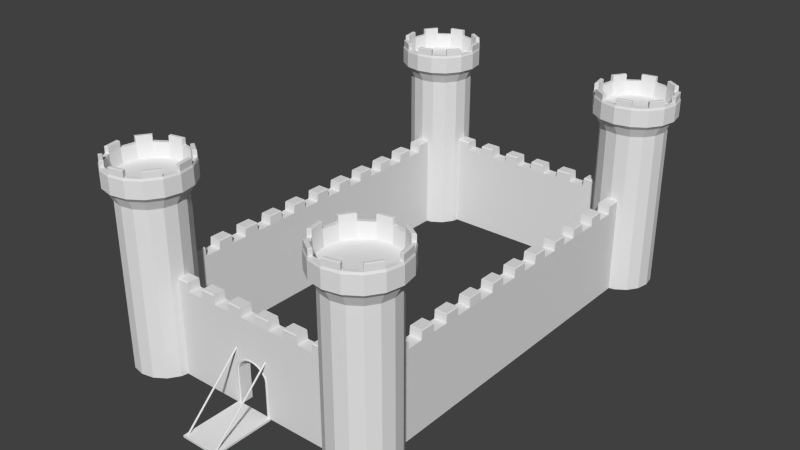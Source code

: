# Source: Low_Poly_Castle.blend  (saved by Blender 2.75.0; exported with 4.5.12 LTS)
import bpy
from mathutils import Matrix  # noqa: F401  (used for matrix-valued properties, if any)

bpy.ops.wm.read_factory_settings(use_empty=True)
scene = bpy.context.scene
scene.name = 'Scene'

# ---- collections
col_collection_1 = bpy.data.collections.new('Collection 1'); scene.collection.children.link(col_collection_1)

# ---- world
world_world = bpy.data.worlds.new('World'); scene.world = world_world
world_world.color = (0.05088, 0.05088, 0.05088)
world_world.use_sun_shadow = False
world_world.sun_shadow_jitter_overblur = 0.0
world_world.cycles.sampling_method = 'MANUAL'
world_world.cycles.sample_map_resolution = 256

# ---- meshes
me_cube_007 = bpy.data.meshes.new('Cube.007')
me_cube_007.from_pydata([(-1.0, -2.18, -1.0), (-1.0, -2.18, 1.0), (-1.0, 1.0, -1.0), (-1.0, 1.0, 1.0), (1.0, -2.18, -1.0), (1.0, -2.18, 1.0), (1.0, 1.0, -1.0), (1.0, 1.0, 1.0), (0.8718, 0.896, -52.33), (0.8975, 0.8894, -52.42), (0.8769, -2.128, -0.6854), (-0.8213, -2.091, 0.1051), (0.8512, -2.123, -0.5701), (-0.8372, -2.077, 0.4071), (0.8353, -2.109, -0.2681), (-0.8629, -2.071, 0.5224), (0.8353, -2.091, 0.1051), (-0.8886, -2.077, 0.4071), (0.8512, -2.077, 0.4071), (-0.9045, -2.091, 0.1051), (0.8769, -2.071, 0.5224), (-0.9045, -2.109, -0.2681), (0.9026, -2.077, 0.4071), (-0.8886, -2.123, -0.5701), (0.9185, -2.091, 0.1051), (-0.8629, -2.128, -0.6854), (0.9185, -2.109, -0.2681), (-0.8794, 0.8894, -52.42), (0.9026, -2.123, -0.5701), (-0.9051, 0.896, -52.33), (0.8559, 0.913, -52.08), (0.8559, 0.9341, -51.77), (0.8718, 0.9511, -51.52), (0.8975, 0.9576, -51.42), (0.9232, 0.9511, -51.52), (0.9391, 0.9341, -51.77), (0.9391, 0.913, -52.08), (0.9232, 0.896, -52.33), (-0.8213, -2.109, -0.2681), (-0.8372, -2.123, -0.5701), (-0.921, 0.913, -52.08), (-0.921, 0.9341, -51.77), (-0.9051, 0.9511, -51.52), (-0.8794, 0.9576, -51.42), (-0.8537, 0.9511, -51.52), (-0.8378, 0.9341, -51.77), (-0.8378, 0.913, -52.08), (-0.8537, 0.896, -52.33), (0.8718, 0.9659, -53.3), (0.8975, 0.9658, -53.45), (-0.8794, 0.9658, -53.45), (-0.9051, 0.9659, -53.3), (0.8559, 0.9663, -52.9), (0.8559, 0.9667, -52.41), (0.8718, 0.967, -52.01), (0.8975, 0.9675, -51.71), (0.9232, 0.967, -52.01), (0.9391, 0.9667, -52.41), (0.9391, 0.9663, -52.9), (0.9232, 0.9659, -53.3), (-0.921, 0.9663, -52.9), (-0.921, 0.9667, -52.41), (-0.9051, 0.967, -52.01), (-0.8794, 0.9675, -51.71), (-0.8537, 0.967, -52.01), (-0.8378, 0.9667, -52.41), (-0.8378, 0.9663, -52.9), (-0.8537, 0.9659, -53.3), (0.8718, 0.9714, -53.3), (0.8975, 0.9713, -53.45), (-0.8794, 0.9713, -53.45), (-0.9051, 0.9714, -53.3), (0.8559, 0.9717, -52.9), (0.8559, 0.9721, -52.41), (0.8718, 0.9725, -52.01), (0.8975, 0.973, -51.71), (0.9232, 0.9725, -52.01), (0.9391, 0.9721, -52.41), (0.9391, 0.9717, -52.9), (0.9232, 0.9714, -53.3), (-0.921, 0.9717, -52.9), (-0.921, 0.9721, -52.41), (-0.9051, 0.9725, -52.01), (-0.8794, 0.973, -51.71), (-0.8537, 0.9725, -52.01), (-0.8378, 0.9721, -52.41), (-0.8378, 0.9717, -52.9), (-0.8537, 0.9714, -53.3), (0.8672, 0.9778, -53.41), (0.8975, 0.9776, -53.59), (0.8485, 0.9782, -52.95), (0.8485, 0.9786, -52.37), (0.8672, 0.979, -51.9), (0.8975, 0.9796, -51.55), (0.9277, 0.979, -51.9), (0.9464, 0.9786, -52.37), (0.9464, 0.9782, -52.95), (0.9277, 0.9778, -53.41), (0.8672, 0.9852, -53.42), (0.8975, 0.9851, -53.59), (0.8485, 0.9856, -52.95), (0.8485, 0.9861, -52.37), (0.8672, 0.9865, -51.9), (0.8975, 0.987, -51.55), (0.9277, 0.9865, -51.9), (0.9464, 0.9861, -52.37), (0.9464, 0.9856, -52.95), (0.9277, 0.9852, -53.42), (-0.8794, 0.9774, -53.59), (-0.9094, 0.9775, -53.41), (-0.928, 0.9779, -52.95), (-0.928, 0.9784, -52.37), (-0.9094, 0.9787, -51.91), (-0.8794, 0.9793, -51.56), (-0.8494, 0.9787, -51.91), (-0.8308, 0.9784, -52.37), (-0.8308, 0.9779, -52.95), (-0.8494, 0.9775, -53.41), (-0.8794, 0.9856, -53.59), (-0.9094, 0.9857, -53.41), (-0.928, 0.9861, -52.95), (-0.928, 0.9866, -52.37), (-0.9094, 0.987, -51.91), (-0.8794, 0.9875, -51.56), (-0.8494, 0.987, -51.91), (-0.8308, 0.9866, -52.37), (-0.8308, 0.9861, -52.95), (-0.8494, 0.9857, -53.41)], [], [(1, 3, 2, 0), (3, 7, 6, 2), (7, 5, 4, 6), (5, 1, 0, 4), (0, 2, 6, 4), (5, 7, 3, 1), (10, 12, 8, 9), (32, 33, 55, 54), (16, 18, 32, 31), (17, 15, 43, 42), (20, 22, 34, 33), (39, 25, 27, 47), (24, 26, 36, 35), (21, 19, 41, 40), (14, 16, 31, 30), (11, 38, 46, 45), (28, 10, 9, 37), (15, 13, 44, 43), (18, 20, 33, 32), (19, 17, 42, 41), (26, 28, 37, 36), (35, 36, 58, 57), (25, 23, 29, 27), (25, 39, 38, 11, 13, 15, 17, 19, 21, 23), (38, 39, 47, 46), (10, 28, 26, 24, 22, 20, 18, 16, 14, 12), (12, 14, 30, 8), (22, 24, 35, 34), (23, 21, 40, 29), (13, 11, 45, 44), (61, 62, 82, 81), (54, 55, 75, 74), (8, 30, 52, 48), (37, 9, 49, 59), (29, 40, 60, 51), (47, 27, 50, 67), (36, 37, 59, 58), (41, 42, 62, 61), (33, 34, 56, 55), (30, 31, 53, 52), (27, 29, 51, 50), (42, 43, 63, 62), (44, 45, 65, 64), (46, 47, 67, 66), (40, 41, 61, 60), (34, 35, 57, 56), (31, 32, 54, 53), (9, 8, 48, 49), (43, 44, 64, 63), (45, 46, 66, 65), (87, 70, 108, 117), (74, 75, 93, 92), (60, 61, 81, 80), (53, 54, 74, 73), (62, 63, 83, 82), (51, 60, 80, 71), (65, 66, 86, 85), (57, 58, 78, 77), (50, 51, 71, 70), (52, 53, 73, 72), (56, 57, 77, 76), (66, 67, 87, 86), (63, 64, 84, 83), (48, 52, 72, 68), (55, 56, 76, 75), (59, 49, 69, 79), (67, 50, 70, 87), (64, 65, 85, 84), (58, 59, 79, 78), (49, 48, 68, 69), (94, 95, 105, 104), (69, 68, 88, 89), (73, 74, 92, 91), (79, 69, 89, 97), (75, 76, 94, 93), (68, 72, 90, 88), (77, 78, 96, 95), (78, 79, 97, 96), (76, 77, 95, 94), (72, 73, 91, 90), (99, 98, 100, 101, 102, 103, 104, 105, 106, 107), (97, 89, 99, 107), (90, 91, 101, 100), (93, 94, 104, 103), (96, 97, 107, 106), (88, 90, 100, 98), (92, 93, 103, 102), (95, 96, 106, 105), (89, 88, 98, 99), (91, 92, 102, 101), (114, 115, 125, 124), (70, 71, 109, 108), (81, 82, 112, 111), (83, 84, 114, 113), (86, 87, 117, 116), (82, 83, 113, 112), (80, 81, 111, 110), (85, 86, 116, 115), (71, 80, 110, 109), (84, 85, 115, 114), (118, 119, 120, 121, 122, 123, 124, 125, 126, 127), (111, 112, 122, 121), (110, 111, 121, 120), (115, 116, 126, 125), (112, 113, 123, 122), (109, 110, 120, 119), (116, 117, 127, 126), (113, 114, 124, 123), (108, 109, 119, 118), (117, 108, 118, 127)])
me_cube_007.use_remesh_preserve_volume = False
me_cube_007.use_remesh_preserve_attributes = False
me_cube_007.use_mirror_vertex_groups = False
me_cube_007.update()
me_cube = bpy.data.meshes.new('Cube')
me_cube.from_pydata([(-1.0, -1.0, 1.0), (-1.0, 1.0, 1.0), (-1.0, 1.0, -1.0), (-1.0, -1.0, -1.0), (1.176, -1.0, 1.0), (0.9781, -1.0, 1.0), (0.7803, -1.0, 1.0), (0.5825, -1.0, 1.0), (0.3846, -1.0, 1.0), (0.1868, -1.0, 1.0), (-0.01097, -1.0, 1.0), (-0.2088, -1.0, 1.0), (-0.4066, -1.0, 1.0), (-0.6044, -1.0, 1.0), (-0.8022, -1.0, 1.0), (-0.1344, -1.0, -1.0), (-0.1344, -1.0, -0.1765), (-0.1221, -1.0, -0.08784), (-0.08292, -1.0, 0.009684), (-0.01798, -1.0, 0.09834), (0.04919, -1.0, 0.1382), (0.1347, -1.0, 0.1382), (0.2018, -1.0, 0.09834), (0.2668, -1.0, 0.009684), (0.3059, -1.0, -0.08784), (0.3183, -1.0, -0.1765), (0.3183, -1.0, -1.0), (1.176, -1.0, -1.0), (-0.9921, -1.0, 1.184), (-0.9921, 1.0, 1.184), (-0.8022, 1.0, 1.0), (-0.6044, 1.0, 1.0), (-0.4066, 1.0, 1.0), (-0.2088, 1.0, 1.0), (-0.01097, 1.0, 1.0), (0.1868, 1.0, 1.0), (0.3846, 1.0, 1.0), (0.5825, 1.0, 1.0), (0.7803, 1.0, 1.0), (0.9781, 1.0, 1.0), (1.176, 1.0, 1.0), (1.176, 1.0, -1.0), (0.3183, 1.0, -1.0), (0.3183, 1.0, -0.1765), (0.3059, 1.0, -0.08784), (0.2668, 1.0, 0.009684), (0.2018, 1.0, 0.09834), (0.1347, 1.0, 0.1382), (0.04919, 1.0, 0.1382), (-0.01798, 1.0, 0.09834), (-0.08292, 1.0, 0.009684), (-0.1221, 1.0, -0.08784), (-0.1344, 1.0, -0.1765), (-0.1344, 1.0, -1.0), (1.168, -1.0, 1.184), (0.986, -1.0, 1.184), (0.7714, -1.0, 1.184), (0.5914, -1.0, 1.184), (0.3757, -0.91, 1.185), (0.1957, -0.91, 1.185), (-0.01789, -1.0, 1.184), (-0.2018, -1.0, 1.184), (-0.4155, -1.0, 1.184), (-0.5955, -1.0, 1.184), (-0.8101, -1.0, 1.184), (-0.8101, 1.0, 1.184), (-0.9898, -0.8909, 1.205), (-0.9898, 0.8909, 1.205), (-0.5955, 1.0, 1.184), (-0.4155, 1.0, 1.184), (-0.2018, 1.0, 1.184), (-0.01789, 1.0, 1.184), (0.1957, 0.91, 1.185), (0.3757, 0.91, 1.185), (0.5914, 1.0, 1.184), (0.7714, 1.0, 1.184), (0.986, 1.0, 1.184), (1.168, 1.0, 1.184), (1.166, -0.8909, 1.205), (0.9883, -0.8909, 1.205), (0.7691, -0.8909, 1.205), (0.5936, -0.8909, 1.205), (0.3735, -0.8108, 1.204), (0.198, -0.8108, 1.204), (-0.0202, -0.8909, 1.205), (-0.1995, -0.8909, 1.205), (-0.4177, -0.8909, 1.205), (-0.5932, -0.8909, 1.205), (-0.8124, -0.8909, 1.205), (-0.8124, 0.8909, 1.205), (-0.5932, 0.8909, 1.205), (-0.4177, 0.8909, 1.205), (-0.1995, 0.8909, 1.205), (-0.0202, 0.8909, 1.205), (0.198, 0.8108, 1.204), (0.3735, 0.8108, 1.204), (0.5936, 0.8909, 1.205), (0.7691, 0.8909, 1.205), (0.9883, 0.8909, 1.205), (1.166, 0.8909, 1.205), (-0.1183, -1.122, -1.002), (-0.1183, -1.122, -0.1763), (-0.1068, -1.122, -0.09479), (-0.07045, -1.122, -0.005108), (-0.01015, -1.122, 0.07642), (0.05224, -1.122, 0.1131), (0.1316, -1.122, 0.1131), (0.194, -1.122, 0.07642), (0.2543, -1.122, -0.005108), (0.2907, -1.122, -0.09479), (0.3021, -1.122, -0.1763), (0.3021, -1.122, -1.002), (0.3021, 1.122, -1.002), (0.3021, 1.122, -0.1763), (0.2907, 1.122, -0.09479), (0.2543, 1.122, -0.005108), (0.194, 1.122, 0.07642), (0.1316, 1.122, 0.1131), (0.05224, 1.122, 0.1131), (-0.01015, 1.122, 0.07642), (-0.07045, 1.122, -0.005108), (-0.1068, 1.122, -0.09479), (-0.1183, 1.122, -0.1763), (-0.1183, 1.122, -1.002), (-0.1019, -1.023, -0.1835), (-0.1019, -1.023, -1.004), (-0.1019, 1.023, -1.004), (-0.1019, 1.023, -0.1835), (-0.09133, 1.023, -0.1065), (-0.09133, -1.023, -0.1065), (-0.05781, 1.023, -0.0218), (-0.05781, -1.023, -0.0218), (-0.002198, 1.023, 0.0552), (-0.002198, -1.023, 0.0552), (0.05533, 1.023, 0.08986), (0.05533, -1.023, 0.08986), (0.1285, -1.023, 0.08986), (0.1285, 1.023, 0.08986), (0.1861, -1.023, 0.0552), (0.1861, 1.023, 0.0552), (0.2417, -1.023, -0.0218), (0.2417, 1.023, -0.0218), (0.2752, -1.023, -0.1065), (0.2752, 1.023, -0.1065), (0.2858, -1.023, -0.1835), (0.2858, 1.023, -0.1835), (0.2858, 1.023, -1.004), (0.2858, -1.023, -1.004)], [], [(0, 1, 2, 3), (4, 5, 6, 7, 8, 9, 10, 11, 12, 13, 14, 0, 3, 15, 16, 17, 18, 19, 20, 21, 22, 23, 24, 25, 26, 27), (1, 0, 28, 29), (1, 30, 31, 32, 33, 34, 35, 36, 37, 38, 39, 40, 41, 42, 43, 44, 45, 46, 47, 48, 49, 50, 51, 52, 53, 2), (3, 2, 53, 15), (40, 4, 27, 41), (5, 4, 54, 55), (5, 39, 38, 6), (7, 6, 56, 57), (7, 37, 36, 8), (9, 8, 58, 59), (9, 35, 34, 10), (11, 10, 60, 61), (11, 33, 32, 12), (13, 12, 62, 63), (13, 31, 30, 14), (0, 14, 64, 28), (42, 41, 27, 26), (30, 1, 29, 65), (66, 67, 29, 28), (32, 31, 68, 69), (34, 33, 70, 71), (36, 35, 72, 73), (38, 37, 74, 75), (40, 39, 76, 77), (4, 40, 77, 54), (39, 5, 55, 76), (78, 79, 55, 54), (6, 38, 75, 56), (37, 7, 57, 74), (80, 81, 57, 56), (8, 36, 73, 58), (35, 9, 59, 72), (82, 83, 59, 58), (10, 34, 71, 60), (33, 11, 61, 70), (84, 85, 61, 60), (12, 32, 69, 62), (31, 13, 63, 68), (86, 87, 63, 62), (14, 30, 65, 64), (88, 66, 28, 64), (67, 89, 65, 29), (88, 89, 67, 66), (90, 91, 69, 68), (92, 93, 71, 70), (94, 95, 73, 72), (96, 97, 75, 74), (98, 99, 77, 76), (99, 78, 54, 77), (79, 98, 76, 55), (78, 99, 98, 79), (97, 80, 56, 75), (81, 96, 74, 57), (80, 97, 96, 81), (95, 82, 58, 73), (83, 94, 72, 59), (82, 95, 94, 83), (93, 84, 60, 71), (85, 92, 70, 61), (84, 93, 92, 85), (91, 86, 62, 69), (87, 90, 68, 63), (86, 91, 90, 87), (89, 88, 64, 65), (47, 46, 116, 117), (17, 16, 101, 102), (49, 48, 118, 119), (45, 44, 114, 115), (19, 18, 103, 104), (22, 21, 106, 107), (52, 51, 121, 122), (50, 49, 119, 120), (26, 25, 110, 111), (48, 47, 117, 118), (53, 52, 122, 123), (109, 108, 140, 142), (103, 102, 129, 131), (112, 111, 147, 146), (100, 123, 126, 125), (116, 115, 141, 139), (113, 112, 146, 145), (106, 105, 135, 136), (101, 100, 125, 124), (121, 120, 130, 128), (114, 113, 145, 143), (108, 107, 138, 140), (20, 19, 104, 105), (25, 24, 109, 110), (23, 22, 107, 108), (44, 43, 113, 114), (51, 50, 120, 121), (16, 15, 100, 101), (21, 20, 105, 106), (43, 42, 112, 113), (46, 45, 115, 116), (15, 53, 123, 100), (42, 26, 111, 112), (18, 17, 102, 103), (24, 23, 108, 109), (124, 125, 126, 127), (127, 128, 129, 124), (128, 130, 131, 129), (130, 132, 133, 131), (132, 134, 135, 133), (136, 135, 134, 137), (138, 136, 137, 139), (140, 138, 139, 141), (142, 140, 141, 143), (144, 142, 143, 145), (145, 146, 147, 144), (123, 122, 127, 126), (118, 117, 137, 134), (111, 110, 144, 147), (120, 119, 132, 130), (122, 121, 128, 127), (107, 106, 136, 138), (104, 103, 131, 133), (115, 114, 143, 141), (119, 118, 134, 132), (102, 101, 124, 129), (117, 116, 139, 137), (105, 104, 133, 135), (110, 109, 142, 144)])
me_cube.use_remesh_preserve_volume = False
me_cube.use_remesh_preserve_attributes = False
me_cube.use_mirror_vertex_groups = False
me_cube.update()
me_cylinder = bpy.data.meshes.new('Cylinder')
me_cylinder.from_pydata([(3.322e-08, 0.7338, -1.072), (3.322e-08, 0.7338, 2.672), (0.2808, 0.678, -1.072), (0.2808, 0.678, 2.672), (0.5189, 0.5189, -1.072), (0.5189, 0.5189, 2.672), (0.678, 0.2808, -1.072), (0.678, 0.2808, 2.672), (0.7338, -3.803e-08, -1.072), (0.7338, -3.803e-08, 2.672), (0.678, -0.2808, -1.072), (0.678, -0.2808, 2.672), (0.5189, -0.5189, -1.072), (0.5189, -0.5189, 2.672), (0.2808, -0.678, -1.072), (0.2808, -0.678, 2.672), (1.44e-07, -0.7338, -1.072), (1.44e-07, -0.7338, 2.672), (-0.2808, -0.678, -1.072), (-0.2808, -0.678, 2.672), (-0.5189, -0.5189, -1.072), (-0.5189, -0.5189, 2.672), (-0.678, -0.2808, -1.072), (-0.678, -0.2808, 2.672), (-0.7338, 2.802e-09, -1.072), (-0.7338, 2.802e-09, 2.672), (-0.678, 0.2808, -1.072), (-0.678, 0.2808, 2.672), (-0.5189, 0.5189, -1.072), (-0.5189, 0.5189, 2.672), (-0.2808, 0.678, -1.072), (-0.2808, 0.678, 2.672), (2.533e-08, 0.8404, 2.879), (0.3216, 0.7765, 2.879), (0.5943, 0.5943, 2.879), (0.7765, 0.3216, 2.879), (0.8404, -4.355e-08, 2.879), (0.7765, -0.3216, 2.879), (0.5943, -0.5943, 2.879), (0.3216, -0.7765, 2.879), (1.522e-07, -0.8404, 2.879), (-0.3216, -0.7765, 2.879), (-0.5943, -0.5943, 2.879), (-0.7765, -0.3216, 2.879), (-0.8404, 3.209e-09, 2.879), (-0.7765, 0.3216, 2.879), (-0.5943, 0.5943, 2.879), (-0.3216, 0.7765, 2.879), (8.152e-09, 0.9316, 2.971), (0.3565, 0.8606, 2.971), (0.6587, 0.6587, 2.971), (0.8606, 0.3565, 2.971), (0.9316, -4.989e-08, 2.971), (0.8606, -0.3565, 2.971), (0.6587, -0.6587, 2.971), (0.3565, -0.8606, 2.971), (1.488e-07, -0.9316, 2.971), (-0.3565, -0.8606, 2.971), (-0.6587, -0.6587, 2.971), (-0.8606, -0.3565, 2.971), (-0.9316, 1.941e-09, 2.971), (-0.8606, 0.3565, 2.971), (-0.6587, 0.6587, 2.971), (-0.3565, 0.8606, 2.971), (-2.16e-09, 0.9316, 3.339), (0.3565, 0.8606, 3.339), (0.6587, 0.6587, 3.339), (0.8606, 0.3565, 3.339), (0.9316, -4.989e-08, 3.339), (0.8606, -0.3565, 3.339), (0.6587, -0.6587, 3.339), (0.3565, -0.8606, 3.339), (1.385e-07, -0.9316, 3.339), (-0.3565, -0.8606, 3.339), (-0.6587, -0.6587, 3.339), (-0.8606, -0.3565, 3.339), (-0.9316, 1.941e-09, 3.339), (-0.8606, 0.3565, 3.339), (-0.6587, 0.6587, 3.339), (-0.3565, 0.8606, 3.339), (-1.014e-08, 0.9138, 3.385), (0.3497, 0.8443, 3.385), (0.6462, 0.6462, 3.385), (0.8443, 0.3497, 3.385), (0.9138, -4.858e-08, 3.385), (0.8443, -0.3497, 3.385), (0.6462, -0.6462, 3.385), (0.3497, -0.8443, 3.385), (1.278e-07, -0.9138, 3.385), (-0.3497, -0.8443, 3.385), (-0.6462, -0.6462, 3.385), (-0.8443, -0.3497, 3.385), (-0.9138, 2.259e-09, 3.385), (-0.8443, 0.3497, 3.385), (-0.6462, 0.6462, 3.385), (-0.3497, 0.8443, 3.385), (2.338e-09, 0.8257, 3.385), (0.316, 0.7628, 3.385), (0.5838, 0.5838, 3.385), (0.7628, 0.316, 3.385), (0.8257, -4.39e-08, 3.385), (0.7628, -0.316, 3.385), (0.5838, -0.5838, 3.385), (0.316, -0.7628, 3.385), (1.27e-07, -0.8257, 3.385), (-0.316, -0.7628, 3.385), (-0.5838, -0.5838, 3.385), (-0.7628, -0.316, 3.385), (-0.8257, 2.041e-09, 3.385), (-0.7628, 0.316, 3.385), (-0.5838, 0.5838, 3.385), (-0.316, 0.7628, 3.385), (6.076e-08, 0.8063, 3.057), (0.3085, 0.7449, 3.057), (0.5701, 0.5701, 3.057), (0.7449, 0.3085, 3.057), (0.8063, -4.252e-08, 3.057), (0.7449, -0.3085, 3.057), (0.5701, -0.5701, 3.057), (0.3085, -0.7449, 3.057), (1.825e-07, -0.8063, 3.057), (-0.3085, -0.7449, 3.057), (-0.5701, -0.5701, 3.057), (-0.7449, -0.3085, 3.057), (-0.8063, 2.343e-09, 3.057), (-0.7449, 0.3085, 3.057), (-0.5701, 0.5701, 3.057), (-0.3085, 0.7449, 3.057), (0.6278, 0.6444, 3.531), (0.3551, 0.8266, 3.531), (0.8995, 0.01174, 3.531), (0.8355, 0.3334, 3.531), (0.6444, -0.6278, 3.531), (0.8266, -0.3551, 3.531), (0.01174, -0.8995, 3.531), (0.3334, -0.8355, 3.531), (-0.6278, -0.6444, 3.531), (-0.3551, -0.8266, 3.531), (-0.8995, -0.01174, 3.531), (-0.8355, -0.3334, 3.531), (-0.6444, 0.6278, 3.531), (-0.8266, 0.3551, 3.531), (-0.01174, 0.8995, 3.531), (-0.3334, 0.8355, 3.531), (0.5823, 0.5989, 3.531), (0.3305, 0.7672, 3.531), (0.8353, 0.01174, 3.531), (0.7762, 0.3088, 3.531), (0.5989, -0.5823, 3.531), (0.7672, -0.3305, 3.531), (0.01174, -0.8353, 3.531), (0.3088, -0.7762, 3.531), (-0.5823, -0.5989, 3.531), (-0.3305, -0.7672, 3.531), (-0.8353, -0.01174, 3.531), (-0.7762, -0.3088, 3.531), (-0.5989, 0.5823, 3.531), (-0.7672, 0.3305, 3.531), (-0.01174, 0.8353, 3.531), (-0.3088, 0.7762, 3.531), (0.6462, 0.6462, 3.522), (0.3497, 0.8443, 3.522), (0.9138, -4.858e-08, 3.522), (0.8443, 0.3497, 3.522), (0.6462, -0.6462, 3.522), (0.8443, -0.3497, 3.522), (1.278e-07, -0.9138, 3.522), (0.3497, -0.8443, 3.522), (-0.6462, -0.6462, 3.522), (-0.3497, -0.8443, 3.522), (-0.9138, 2.259e-09, 3.522), (-0.8443, -0.3497, 3.522), (-0.6462, 0.6462, 3.522), (-0.8443, 0.3497, 3.522), (-1.014e-08, 0.9138, 3.522), (-0.3497, 0.8443, 3.522), (0.5838, 0.5838, 3.522), (0.316, 0.7628, 3.522), (0.8257, -4.39e-08, 3.522), (0.7628, 0.316, 3.522), (0.5838, -0.5838, 3.522), (0.7628, -0.316, 3.522), (1.27e-07, -0.8257, 3.522), (0.316, -0.7628, 3.522), (-0.5838, -0.5838, 3.522), (-0.316, -0.7628, 3.522), (-0.8257, 2.041e-09, 3.522), (-0.7628, -0.316, 3.522), (-0.5838, 0.5838, 3.522), (-0.7628, 0.316, 3.522), (2.338e-09, 0.8257, 3.522), (-0.316, 0.7628, 3.522)], [], [(0, 1, 3, 2), (2, 3, 5, 4), (4, 5, 7, 6), (6, 7, 9, 8), (8, 9, 11, 10), (10, 11, 13, 12), (12, 13, 15, 14), (14, 15, 17, 16), (16, 17, 19, 18), (18, 19, 21, 20), (20, 21, 23, 22), (22, 23, 25, 24), (24, 25, 27, 26), (26, 27, 29, 28), (7, 5, 34, 35), (30, 31, 1, 0), (28, 29, 31, 30), (0, 2, 4, 6, 8, 10, 12, 14, 16, 18, 20, 22, 24, 26, 28, 30), (37, 36, 52, 53), (17, 15, 39, 40), (3, 1, 32, 33), (27, 25, 44, 45), (13, 11, 37, 38), (23, 21, 42, 43), (1, 31, 47, 32), (9, 7, 35, 36), (19, 17, 40, 41), (29, 27, 45, 46), (5, 3, 33, 34), (15, 13, 38, 39), (25, 23, 43, 44), (11, 9, 36, 37), (21, 19, 41, 42), (31, 29, 46, 47), (58, 57, 73, 74), (45, 44, 60, 61), (38, 37, 53, 54), (46, 45, 61, 62), (39, 38, 54, 55), (47, 46, 62, 63), (40, 39, 55, 56), (33, 32, 48, 49), (32, 47, 63, 48), (41, 40, 56, 57), (34, 33, 49, 50), (42, 41, 57, 58), (35, 34, 50, 51), (43, 42, 58, 59), (36, 35, 51, 52), (44, 43, 59, 60), (79, 78, 94, 95), (51, 50, 66, 67), (59, 58, 74, 75), (52, 51, 67, 68), (60, 59, 75, 76), (53, 52, 68, 69), (61, 60, 76, 77), (54, 53, 69, 70), (62, 61, 77, 78), (55, 54, 70, 71), (63, 62, 78, 79), (56, 55, 71, 72), (49, 48, 64, 65), (48, 63, 79, 64), (57, 56, 72, 73), (50, 49, 65, 66), (93, 92, 108, 109), (72, 71, 87, 88), (65, 64, 80, 81), (64, 79, 95, 80), (73, 72, 88, 89), (66, 65, 81, 82), (74, 73, 89, 90), (67, 66, 82, 83), (75, 74, 90, 91), (68, 67, 83, 84), (76, 75, 91, 92), (69, 68, 84, 85), (77, 76, 92, 93), (70, 69, 85, 86), (78, 77, 93, 94), (71, 70, 86, 87), (99, 98, 114, 115), (80, 95, 175, 174), (104, 88, 166, 182), (87, 86, 102, 103), (95, 94, 110, 111), (82, 81, 161, 160), (81, 80, 96, 97), (105, 106, 184, 185), (89, 88, 104, 105), (95, 111, 191, 175), (94, 93, 173, 172), (83, 82, 98, 99), (91, 90, 106, 107), (87, 103, 183, 167), (103, 104, 182, 183), (85, 84, 100, 101), (113, 112, 127, 126, 125, 124, 123, 122, 121, 120, 119, 118, 117, 116, 115, 114), (107, 106, 122, 123), (100, 99, 115, 116), (108, 107, 123, 124), (101, 100, 116, 117), (109, 108, 124, 125), (102, 101, 117, 118), (110, 109, 125, 126), (103, 102, 118, 119), (111, 110, 126, 127), (104, 103, 119, 120), (97, 96, 112, 113), (96, 111, 127, 112), (105, 104, 120, 121), (98, 97, 113, 114), (106, 105, 121, 122), (132, 133, 149, 148), (140, 141, 157, 156), (134, 135, 151, 150), (142, 143, 159, 158), (128, 129, 145, 144), (136, 137, 153, 152), (130, 131, 147, 146), (138, 139, 155, 154), (96, 80, 174, 190), (107, 108, 186, 187), (84, 83, 163, 162), (81, 97, 177, 161), (89, 105, 185, 169), (109, 110, 188, 189), (86, 85, 165, 164), (98, 82, 160, 176), (97, 98, 176, 177), (106, 90, 168, 184), (111, 96, 190, 191), (88, 87, 167, 166), (83, 99, 179, 163), (108, 92, 170, 186), (99, 100, 178, 179), (91, 107, 187, 171), (93, 109, 189, 173), (90, 89, 169, 168), (100, 84, 162, 178), (85, 101, 181, 165), (101, 102, 180, 181), (102, 86, 164, 180), (92, 91, 171, 170), (110, 94, 172, 188), (129, 128, 160, 161), (131, 130, 162, 163), (133, 132, 164, 165), (135, 134, 166, 167), (137, 136, 168, 169), (139, 138, 170, 171), (141, 140, 172, 173), (143, 142, 174, 175), (144, 145, 177, 176), (146, 147, 179, 178), (148, 149, 181, 180), (150, 151, 183, 182), (152, 153, 185, 184), (154, 155, 187, 186), (156, 157, 189, 188), (158, 159, 191, 190), (138, 154, 186, 170), (157, 141, 173, 189), (149, 133, 165, 181), (132, 148, 180, 164), (140, 156, 188, 172), (151, 135, 167, 183), (159, 143, 175, 191), (134, 150, 182, 166), (142, 158, 190, 174), (145, 129, 161, 177), (153, 137, 169, 185), (128, 144, 176, 160), (136, 152, 184, 168), (147, 131, 163, 179), (155, 139, 171, 187), (130, 146, 178, 162)])
me_cylinder.use_remesh_preserve_volume = False
me_cylinder.use_remesh_preserve_attributes = False
me_cylinder.use_mirror_vertex_groups = False
me_cylinder.update()
me_cylinder_001 = bpy.data.meshes.new('Cylinder.001')
me_cylinder_001.from_pydata([(3.322e-08, 0.7338, -1.072), (3.322e-08, 0.7338, 2.672), (0.2808, 0.678, -1.072), (0.2808, 0.678, 2.672), (0.5189, 0.5189, -1.072), (0.5189, 0.5189, 2.672), (0.678, 0.2808, -1.072), (0.678, 0.2808, 2.672), (0.7338, -3.803e-08, -1.072), (0.7338, -3.803e-08, 2.672), (0.678, -0.2808, -1.072), (0.678, -0.2808, 2.672), (0.5189, -0.5189, -1.072), (0.5189, -0.5189, 2.672), (0.2808, -0.678, -1.072), (0.2808, -0.678, 2.672), (1.44e-07, -0.7338, -1.072), (1.44e-07, -0.7338, 2.672), (-0.2808, -0.678, -1.072), (-0.2808, -0.678, 2.672), (-0.5189, -0.5189, -1.072), (-0.5189, -0.5189, 2.672), (-0.678, -0.2808, -1.072), (-0.678, -0.2808, 2.672), (-0.7338, 2.802e-09, -1.072), (-0.7338, 2.802e-09, 2.672), (-0.678, 0.2808, -1.072), (-0.678, 0.2808, 2.672), (-0.5189, 0.5189, -1.072), (-0.5189, 0.5189, 2.672), (-0.2808, 0.678, -1.072), (-0.2808, 0.678, 2.672), (2.533e-08, 0.8404, 2.879), (0.3216, 0.7765, 2.879), (0.5943, 0.5943, 2.879), (0.7765, 0.3216, 2.879), (0.8404, -4.355e-08, 2.879), (0.7765, -0.3216, 2.879), (0.5943, -0.5943, 2.879), (0.3216, -0.7765, 2.879), (1.522e-07, -0.8404, 2.879), (-0.3216, -0.7765, 2.879), (-0.5943, -0.5943, 2.879), (-0.7765, -0.3216, 2.879), (-0.8404, 3.209e-09, 2.879), (-0.7765, 0.3216, 2.879), (-0.5943, 0.5943, 2.879), (-0.3216, 0.7765, 2.879), (8.152e-09, 0.9316, 2.971), (0.3565, 0.8606, 2.971), (0.6587, 0.6587, 2.971), (0.8606, 0.3565, 2.971), (0.9316, -4.989e-08, 2.971), (0.8606, -0.3565, 2.971), (0.6587, -0.6587, 2.971), (0.3565, -0.8606, 2.971), (1.488e-07, -0.9316, 2.971), (-0.3565, -0.8606, 2.971), (-0.6587, -0.6587, 2.971), (-0.8606, -0.3565, 2.971), (-0.9316, 1.941e-09, 2.971), (-0.8606, 0.3565, 2.971), (-0.6587, 0.6587, 2.971), (-0.3565, 0.8606, 2.971), (-2.16e-09, 0.9316, 3.339), (0.3565, 0.8606, 3.339), (0.6587, 0.6587, 3.339), (0.8606, 0.3565, 3.339), (0.9316, -4.989e-08, 3.339), (0.8606, -0.3565, 3.339), (0.6587, -0.6587, 3.339), (0.3565, -0.8606, 3.339), (1.385e-07, -0.9316, 3.339), (-0.3565, -0.8606, 3.339), (-0.6587, -0.6587, 3.339), (-0.8606, -0.3565, 3.339), (-0.9316, 1.941e-09, 3.339), (-0.8606, 0.3565, 3.339), (-0.6587, 0.6587, 3.339), (-0.3565, 0.8606, 3.339), (-1.014e-08, 0.9138, 3.385), (0.3497, 0.8443, 3.385), (0.6462, 0.6462, 3.385), (0.8443, 0.3497, 3.385), (0.9138, -4.858e-08, 3.385), (0.8443, -0.3497, 3.385), (0.6462, -0.6462, 3.385), (0.3497, -0.8443, 3.385), (1.278e-07, -0.9138, 3.385), (-0.3497, -0.8443, 3.385), (-0.6462, -0.6462, 3.385), (-0.8443, -0.3497, 3.385), (-0.9138, 2.259e-09, 3.385), (-0.8443, 0.3497, 3.385), (-0.6462, 0.6462, 3.385), (-0.3497, 0.8443, 3.385), (2.338e-09, 0.8257, 3.385), (0.316, 0.7628, 3.385), (0.5838, 0.5838, 3.385), (0.7628, 0.316, 3.385), (0.8257, -4.39e-08, 3.385), (0.7628, -0.316, 3.385), (0.5838, -0.5838, 3.385), (0.316, -0.7628, 3.385), (1.27e-07, -0.8257, 3.385), (-0.316, -0.7628, 3.385), (-0.5838, -0.5838, 3.385), (-0.7628, -0.316, 3.385), (-0.8257, 2.041e-09, 3.385), (-0.7628, 0.316, 3.385), (-0.5838, 0.5838, 3.385), (-0.316, 0.7628, 3.385), (6.076e-08, 0.8063, 3.057), (0.3085, 0.7449, 3.057), (0.5701, 0.5701, 3.057), (0.7449, 0.3085, 3.057), (0.8063, -4.252e-08, 3.057), (0.7449, -0.3085, 3.057), (0.5701, -0.5701, 3.057), (0.3085, -0.7449, 3.057), (1.825e-07, -0.8063, 3.057), (-0.3085, -0.7449, 3.057), (-0.5701, -0.5701, 3.057), (-0.7449, -0.3085, 3.057), (-0.8063, 2.343e-09, 3.057), (-0.7449, 0.3085, 3.057), (-0.5701, 0.5701, 3.057), (-0.3085, 0.7449, 3.057), (0.6278, 0.6444, 3.531), (0.3551, 0.8266, 3.531), (0.8995, 0.01174, 3.531), (0.8355, 0.3334, 3.531), (0.6444, -0.6278, 3.531), (0.8266, -0.3551, 3.531), (0.01174, -0.8995, 3.531), (0.3334, -0.8355, 3.531), (-0.6278, -0.6444, 3.531), (-0.3551, -0.8266, 3.531), (-0.8995, -0.01174, 3.531), (-0.8355, -0.3334, 3.531), (-0.6444, 0.6278, 3.531), (-0.8266, 0.3551, 3.531), (-0.01174, 0.8995, 3.531), (-0.3334, 0.8355, 3.531), (0.5823, 0.5989, 3.531), (0.3305, 0.7672, 3.531), (0.8353, 0.01174, 3.531), (0.7762, 0.3088, 3.531), (0.5989, -0.5823, 3.531), (0.7672, -0.3305, 3.531), (0.01174, -0.8353, 3.531), (0.3088, -0.7762, 3.531), (-0.5823, -0.5989, 3.531), (-0.3305, -0.7672, 3.531), (-0.8353, -0.01174, 3.531), (-0.7762, -0.3088, 3.531), (-0.5989, 0.5823, 3.531), (-0.7672, 0.3305, 3.531), (-0.01174, 0.8353, 3.531), (-0.3088, 0.7762, 3.531), (0.6462, 0.6462, 3.522), (0.3497, 0.8443, 3.522), (0.9138, -4.858e-08, 3.522), (0.8443, 0.3497, 3.522), (0.6462, -0.6462, 3.522), (0.8443, -0.3497, 3.522), (1.278e-07, -0.9138, 3.522), (0.3497, -0.8443, 3.522), (-0.6462, -0.6462, 3.522), (-0.3497, -0.8443, 3.522), (-0.9138, 2.259e-09, 3.522), (-0.8443, -0.3497, 3.522), (-0.6462, 0.6462, 3.522), (-0.8443, 0.3497, 3.522), (-1.014e-08, 0.9138, 3.522), (-0.3497, 0.8443, 3.522), (0.5838, 0.5838, 3.522), (0.316, 0.7628, 3.522), (0.8257, -4.39e-08, 3.522), (0.7628, 0.316, 3.522), (0.5838, -0.5838, 3.522), (0.7628, -0.316, 3.522), (1.27e-07, -0.8257, 3.522), (0.316, -0.7628, 3.522), (-0.5838, -0.5838, 3.522), (-0.316, -0.7628, 3.522), (-0.8257, 2.041e-09, 3.522), (-0.7628, -0.316, 3.522), (-0.5838, 0.5838, 3.522), (-0.7628, 0.316, 3.522), (2.338e-09, 0.8257, 3.522), (-0.316, 0.7628, 3.522)], [], [(0, 1, 3, 2), (2, 3, 5, 4), (4, 5, 7, 6), (6, 7, 9, 8), (8, 9, 11, 10), (10, 11, 13, 12), (12, 13, 15, 14), (14, 15, 17, 16), (16, 17, 19, 18), (18, 19, 21, 20), (20, 21, 23, 22), (22, 23, 25, 24), (24, 25, 27, 26), (26, 27, 29, 28), (7, 5, 34, 35), (30, 31, 1, 0), (28, 29, 31, 30), (0, 2, 4, 6, 8, 10, 12, 14, 16, 18, 20, 22, 24, 26, 28, 30), (37, 36, 52, 53), (17, 15, 39, 40), (3, 1, 32, 33), (27, 25, 44, 45), (13, 11, 37, 38), (23, 21, 42, 43), (1, 31, 47, 32), (9, 7, 35, 36), (19, 17, 40, 41), (29, 27, 45, 46), (5, 3, 33, 34), (15, 13, 38, 39), (25, 23, 43, 44), (11, 9, 36, 37), (21, 19, 41, 42), (31, 29, 46, 47), (58, 57, 73, 74), (45, 44, 60, 61), (38, 37, 53, 54), (46, 45, 61, 62), (39, 38, 54, 55), (47, 46, 62, 63), (40, 39, 55, 56), (33, 32, 48, 49), (32, 47, 63, 48), (41, 40, 56, 57), (34, 33, 49, 50), (42, 41, 57, 58), (35, 34, 50, 51), (43, 42, 58, 59), (36, 35, 51, 52), (44, 43, 59, 60), (79, 78, 94, 95), (51, 50, 66, 67), (59, 58, 74, 75), (52, 51, 67, 68), (60, 59, 75, 76), (53, 52, 68, 69), (61, 60, 76, 77), (54, 53, 69, 70), (62, 61, 77, 78), (55, 54, 70, 71), (63, 62, 78, 79), (56, 55, 71, 72), (49, 48, 64, 65), (48, 63, 79, 64), (57, 56, 72, 73), (50, 49, 65, 66), (93, 92, 108, 109), (72, 71, 87, 88), (65, 64, 80, 81), (64, 79, 95, 80), (73, 72, 88, 89), (66, 65, 81, 82), (74, 73, 89, 90), (67, 66, 82, 83), (75, 74, 90, 91), (68, 67, 83, 84), (76, 75, 91, 92), (69, 68, 84, 85), (77, 76, 92, 93), (70, 69, 85, 86), (78, 77, 93, 94), (71, 70, 86, 87), (99, 98, 114, 115), (80, 95, 175, 174), (104, 88, 166, 182), (87, 86, 102, 103), (95, 94, 110, 111), (82, 81, 161, 160), (81, 80, 96, 97), (105, 106, 184, 185), (89, 88, 104, 105), (95, 111, 191, 175), (94, 93, 173, 172), (83, 82, 98, 99), (91, 90, 106, 107), (87, 103, 183, 167), (103, 104, 182, 183), (85, 84, 100, 101), (113, 112, 127, 126, 125, 124, 123, 122, 121, 120, 119, 118, 117, 116, 115, 114), (107, 106, 122, 123), (100, 99, 115, 116), (108, 107, 123, 124), (101, 100, 116, 117), (109, 108, 124, 125), (102, 101, 117, 118), (110, 109, 125, 126), (103, 102, 118, 119), (111, 110, 126, 127), (104, 103, 119, 120), (97, 96, 112, 113), (96, 111, 127, 112), (105, 104, 120, 121), (98, 97, 113, 114), (106, 105, 121, 122), (132, 133, 149, 148), (140, 141, 157, 156), (134, 135, 151, 150), (142, 143, 159, 158), (128, 129, 145, 144), (136, 137, 153, 152), (130, 131, 147, 146), (138, 139, 155, 154), (96, 80, 174, 190), (107, 108, 186, 187), (84, 83, 163, 162), (81, 97, 177, 161), (89, 105, 185, 169), (109, 110, 188, 189), (86, 85, 165, 164), (98, 82, 160, 176), (97, 98, 176, 177), (106, 90, 168, 184), (111, 96, 190, 191), (88, 87, 167, 166), (83, 99, 179, 163), (108, 92, 170, 186), (99, 100, 178, 179), (91, 107, 187, 171), (93, 109, 189, 173), (90, 89, 169, 168), (100, 84, 162, 178), (85, 101, 181, 165), (101, 102, 180, 181), (102, 86, 164, 180), (92, 91, 171, 170), (110, 94, 172, 188), (129, 128, 160, 161), (131, 130, 162, 163), (133, 132, 164, 165), (135, 134, 166, 167), (137, 136, 168, 169), (139, 138, 170, 171), (141, 140, 172, 173), (143, 142, 174, 175), (144, 145, 177, 176), (146, 147, 179, 178), (148, 149, 181, 180), (150, 151, 183, 182), (152, 153, 185, 184), (154, 155, 187, 186), (156, 157, 189, 188), (158, 159, 191, 190), (138, 154, 186, 170), (157, 141, 173, 189), (149, 133, 165, 181), (132, 148, 180, 164), (140, 156, 188, 172), (151, 135, 167, 183), (159, 143, 175, 191), (134, 150, 182, 166), (142, 158, 190, 174), (145, 129, 161, 177), (153, 137, 169, 185), (128, 144, 176, 160), (136, 152, 184, 168), (147, 131, 163, 179), (155, 139, 171, 187), (130, 146, 178, 162)])
me_cylinder_001.use_remesh_preserve_volume = False
me_cylinder_001.use_remesh_preserve_attributes = False
me_cylinder_001.use_mirror_vertex_groups = False
me_cylinder_001.update()
me_cube_003 = bpy.data.meshes.new('Cube.003')
me_cube_003.from_pydata([(-2.989, -1.0, -1.0), (-2.989, -1.0, 1.0), (-2.989, 1.0, -1.0), (-2.989, 1.0, 1.0), (-2.791, 1.0, 1.0), (-2.593, 1.0, 1.0), (-2.395, 1.0, 1.0), (-2.198, 1.0, 1.0), (-2.0, 1.0, 1.0), (-1.802, 1.0, 1.0), (-1.604, 1.0, 1.0), (-1.406, 1.0, 1.0), (-1.209, 1.0, 1.0), (-1.209, -1.0, 1.0), (-1.406, -1.0, 1.0), (-1.604, -1.0, 1.0), (-1.802, -1.0, 1.0), (-2.0, -1.0, 1.0), (-2.198, -1.0, 1.0), (-2.395, -1.0, 1.0), (-2.593, -1.0, 1.0), (-2.791, -1.0, 1.0), (-2.979, -0.8909, 1.205), (-2.979, 0.8909, 1.205), (-2.801, -0.8909, 1.205), (-2.801, 0.8909, 1.205), (-2.582, 0.8909, 1.205), (-2.407, 0.8909, 1.205), (-2.188, 0.8909, 1.205), (-2.009, 0.8909, 1.205), (-1.791, 0.8107, 1.204), (-1.615, 0.8107, 1.204), (-1.395, 0.8909, 1.205), (-1.22, 0.8909, 1.205), (-1.22, -0.8909, 1.205), (-1.395, -0.8909, 1.205), (-1.615, -0.8108, 1.204), (-1.791, -0.8108, 1.204), (-2.009, -0.8909, 1.205), (-2.188, -0.8909, 1.205), (-2.407, -0.8909, 1.205), (-2.582, -0.8909, 1.205), (-2.981, -1.0, 1.184), (-2.981, 1.0, 1.184), (-2.799, -1.0, 1.184), (-2.799, 1.0, 1.184), (-2.584, 1.0, 1.184), (-2.404, 1.0, 1.184), (-2.191, 1.0, 1.184), (-2.007, 1.0, 1.184), (-1.793, 0.91, 1.185), (-1.613, 0.91, 1.185), (-1.397, 1.0, 1.184), (-1.217, 1.0, 1.184), (-1.217, -1.0, 1.184), (-1.397, -1.0, 1.184), (-1.613, -0.91, 1.185), (-1.793, -0.91, 1.185), (-2.007, -1.0, 1.184), (-2.191, -1.0, 1.184), (-2.404, -1.0, 1.184), (-2.584, -1.0, 1.184), (-1.0, -1.0, 1.0), (-1.0, 1.0, 1.0), (1.176, -1.0, -1.0), (1.176, -1.0, 1.0), (1.176, 1.0, -1.0), (1.176, 1.0, 1.0), (-0.8022, 1.0, 1.0), (-0.6044, 1.0, 1.0), (-0.4066, 1.0, 1.0), (-0.2088, 1.0, 1.0), (-0.01097, 1.0, 1.0), (0.1868, 1.0, 1.0), (0.3846, 1.0, 1.0), (0.5825, 1.0, 1.0), (0.7803, 1.0, 1.0), (0.9781, 1.0, 1.0), (0.9781, -1.0, 1.0), (0.7803, -1.0, 1.0), (0.5825, -1.0, 1.0), (0.3846, -1.0, 1.0), (0.1868, -1.0, 1.0), (-0.01097, -1.0, 1.0), (-0.2088, -1.0, 1.0), (-0.4066, -1.0, 1.0), (-0.6044, -1.0, 1.0), (-0.8022, -1.0, 1.0), (-0.9898, -0.8909, 1.205), (-0.9898, 0.8909, 1.205), (0.9883, 0.8909, 1.205), (1.166, 0.8909, 1.205), (1.166, -0.8909, 1.205), (-0.8124, -0.8909, 1.205), (-0.8124, 0.8909, 1.205), (-0.5932, 0.8909, 1.205), (-0.4177, 0.8909, 1.205), (-0.1995, 0.8909, 1.205), (-0.0202, 0.8909, 1.205), (0.198, 0.8108, 1.204), (0.3735, 0.8108, 1.204), (0.5936, 0.8909, 1.205), (0.7691, 0.8909, 1.205), (0.9883, -0.8909, 1.205), (0.7691, -0.8909, 1.205), (0.5936, -0.8909, 1.205), (0.3735, -0.8108, 1.204), (0.198, -0.8108, 1.204), (-0.0202, -0.8909, 1.205), (-0.1995, -0.8909, 1.205), (-0.4177, -0.8909, 1.205), (-0.5932, -0.8909, 1.205), (-0.9921, -1.0, 1.184), (-0.9921, 1.0, 1.184), (0.986, 1.0, 1.184), (1.168, 1.0, 1.184), (1.168, -1.0, 1.184), (-0.8101, -1.0, 1.184), (-0.8101, 1.0, 1.184), (-0.5955, 1.0, 1.184), (-0.4155, 1.0, 1.184), (-0.2018, 1.0, 1.184), (-0.01789, 1.0, 1.184), (0.1957, 0.91, 1.185), (0.3757, 0.91, 1.185), (0.5914, 1.0, 1.184), (0.7714, 1.0, 1.184), (0.986, -1.0, 1.184), (0.7714, -1.0, 1.184), (0.5914, -1.0, 1.184), (0.3757, -0.91, 1.185), (0.1957, -0.91, 1.185), (-0.01789, -1.0, 1.184), (-0.2018, -1.0, 1.184), (-0.4155, -1.0, 1.184), (-0.5955, -1.0, 1.184)], [], [(1, 3, 2, 0), (15, 10, 51, 56), (14, 11, 10, 15), (18, 17, 58, 59), (16, 9, 8, 17), (6, 5, 46, 47), (18, 7, 6, 19), (11, 14, 55, 52), (20, 5, 4, 21), (2, 66, 64, 0), (13, 62, 63, 12), (24, 25, 23, 22), (34, 33, 32, 35), (36, 31, 30, 37), (38, 29, 28, 39), (40, 27, 26, 41), (9, 16, 57, 50), (8, 7, 48, 49), (20, 19, 60, 61), (17, 8, 49, 58), (14, 13, 54, 55), (7, 18, 59, 48), (3, 1, 42, 43), (10, 9, 50, 51), (1, 21, 44, 42), (19, 6, 47, 60), (4, 3, 43, 45), (16, 15, 56, 57), (5, 20, 61, 46), (12, 11, 52, 53), (13, 12, 53, 54), (21, 4, 45, 44), (22, 23, 43, 42), (24, 22, 42, 44), (23, 25, 45, 43), (26, 27, 47, 46), (28, 29, 49, 48), (30, 31, 51, 50), (32, 33, 53, 52), (34, 35, 55, 54), (36, 37, 57, 56), (38, 39, 59, 58), (40, 41, 61, 60), (33, 34, 54, 53), (35, 32, 52, 55), (31, 36, 56, 51), (37, 30, 50, 57), (29, 38, 58, 49), (39, 28, 48, 59), (27, 40, 60, 47), (41, 26, 46, 61), (25, 24, 44, 45), (67, 65, 64, 66), (78, 65, 116, 127), (65, 67, 115, 116), (78, 77, 76, 79), (81, 74, 124, 130), (80, 75, 74, 81), (84, 83, 132, 133), (82, 73, 72, 83), (70, 69, 119, 120), (84, 71, 70, 85), (75, 80, 129, 125), (86, 69, 68, 87), (93, 94, 89, 88), (92, 91, 90, 103), (104, 102, 101, 105), (106, 100, 99, 107), (108, 98, 97, 109), (110, 96, 95, 111), (73, 82, 131, 123), (72, 71, 121, 122), (86, 85, 134, 135), (83, 72, 122, 132), (80, 79, 128, 129), (71, 84, 133, 121), (63, 62, 112, 113), (74, 73, 123, 124), (62, 87, 117, 112), (85, 70, 120, 134), (77, 78, 127, 114), (68, 63, 113, 118), (82, 81, 130, 131), (69, 86, 135, 119), (76, 75, 125, 126), (79, 76, 126, 128), (87, 68, 118, 117), (67, 77, 114, 115), (88, 89, 113, 112), (90, 91, 115, 114), (91, 92, 116, 115), (93, 88, 112, 117), (89, 94, 118, 113), (95, 96, 120, 119), (97, 98, 122, 121), (99, 100, 124, 123), (101, 102, 126, 125), (92, 103, 127, 116), (104, 105, 129, 128), (106, 107, 131, 130), (108, 109, 133, 132), (110, 111, 135, 134), (103, 90, 114, 127), (102, 104, 128, 126), (105, 101, 125, 129), (100, 106, 130, 124), (107, 99, 123, 131), (98, 108, 132, 122), (109, 97, 121, 133), (96, 110, 134, 120), (111, 95, 119, 135), (94, 93, 117, 118), (0, 64, 65, 78, 79, 80, 81, 82, 83, 84, 85, 86, 87, 62, 13, 14, 15, 16, 17, 18, 19, 20, 21, 1), (12, 63, 68, 69, 70, 71, 72, 73, 74, 75, 76, 77, 67, 66, 2, 3, 4, 5, 6, 7, 8, 9, 10, 11)])
me_cube_003.use_remesh_preserve_volume = False
me_cube_003.use_remesh_preserve_attributes = False
me_cube_003.use_mirror_vertex_groups = False
me_cube_003.update()
me_cylinder_002 = bpy.data.meshes.new('Cylinder.002')
me_cylinder_002.from_pydata([(3.322e-08, 0.7338, -1.072), (3.322e-08, 0.7338, 2.672), (0.2808, 0.678, -1.072), (0.2808, 0.678, 2.672), (0.5189, 0.5189, -1.072), (0.5189, 0.5189, 2.672), (0.678, 0.2808, -1.072), (0.678, 0.2808, 2.672), (0.7338, -3.803e-08, -1.072), (0.7338, -3.803e-08, 2.672), (0.678, -0.2808, -1.072), (0.678, -0.2808, 2.672), (0.5189, -0.5189, -1.072), (0.5189, -0.5189, 2.672), (0.2808, -0.678, -1.072), (0.2808, -0.678, 2.672), (1.44e-07, -0.7338, -1.072), (1.44e-07, -0.7338, 2.672), (-0.2808, -0.678, -1.072), (-0.2808, -0.678, 2.672), (-0.5189, -0.5189, -1.072), (-0.5189, -0.5189, 2.672), (-0.678, -0.2808, -1.072), (-0.678, -0.2808, 2.672), (-0.7338, 2.802e-09, -1.072), (-0.7338, 2.802e-09, 2.672), (-0.678, 0.2808, -1.072), (-0.678, 0.2808, 2.672), (-0.5189, 0.5189, -1.072), (-0.5189, 0.5189, 2.672), (-0.2808, 0.678, -1.072), (-0.2808, 0.678, 2.672), (2.533e-08, 0.8404, 2.879), (0.3216, 0.7765, 2.879), (0.5943, 0.5943, 2.879), (0.7765, 0.3216, 2.879), (0.8404, -4.355e-08, 2.879), (0.7765, -0.3216, 2.879), (0.5943, -0.5943, 2.879), (0.3216, -0.7765, 2.879), (1.522e-07, -0.8404, 2.879), (-0.3216, -0.7765, 2.879), (-0.5943, -0.5943, 2.879), (-0.7765, -0.3216, 2.879), (-0.8404, 3.209e-09, 2.879), (-0.7765, 0.3216, 2.879), (-0.5943, 0.5943, 2.879), (-0.3216, 0.7765, 2.879), (8.152e-09, 0.9316, 2.971), (0.3565, 0.8606, 2.971), (0.6587, 0.6587, 2.971), (0.8606, 0.3565, 2.971), (0.9316, -4.989e-08, 2.971), (0.8606, -0.3565, 2.971), (0.6587, -0.6587, 2.971), (0.3565, -0.8606, 2.971), (1.488e-07, -0.9316, 2.971), (-0.3565, -0.8606, 2.971), (-0.6587, -0.6587, 2.971), (-0.8606, -0.3565, 2.971), (-0.9316, 1.941e-09, 2.971), (-0.8606, 0.3565, 2.971), (-0.6587, 0.6587, 2.971), (-0.3565, 0.8606, 2.971), (-2.16e-09, 0.9316, 3.339), (0.3565, 0.8606, 3.339), (0.6587, 0.6587, 3.339), (0.8606, 0.3565, 3.339), (0.9316, -4.989e-08, 3.339), (0.8606, -0.3565, 3.339), (0.6587, -0.6587, 3.339), (0.3565, -0.8606, 3.339), (1.385e-07, -0.9316, 3.339), (-0.3565, -0.8606, 3.339), (-0.6587, -0.6587, 3.339), (-0.8606, -0.3565, 3.339), (-0.9316, 1.941e-09, 3.339), (-0.8606, 0.3565, 3.339), (-0.6587, 0.6587, 3.339), (-0.3565, 0.8606, 3.339), (-1.014e-08, 0.9138, 3.385), (0.3497, 0.8443, 3.385), (0.6462, 0.6462, 3.385), (0.8443, 0.3497, 3.385), (0.9138, -4.858e-08, 3.385), (0.8443, -0.3497, 3.385), (0.6462, -0.6462, 3.385), (0.3497, -0.8443, 3.385), (1.278e-07, -0.9138, 3.385), (-0.3497, -0.8443, 3.385), (-0.6462, -0.6462, 3.385), (-0.8443, -0.3497, 3.385), (-0.9138, 2.259e-09, 3.385), (-0.8443, 0.3497, 3.385), (-0.6462, 0.6462, 3.385), (-0.3497, 0.8443, 3.385), (2.338e-09, 0.8257, 3.385), (0.316, 0.7628, 3.385), (0.5838, 0.5838, 3.385), (0.7628, 0.316, 3.385), (0.8257, -4.39e-08, 3.385), (0.7628, -0.316, 3.385), (0.5838, -0.5838, 3.385), (0.316, -0.7628, 3.385), (1.27e-07, -0.8257, 3.385), (-0.316, -0.7628, 3.385), (-0.5838, -0.5838, 3.385), (-0.7628, -0.316, 3.385), (-0.8257, 2.041e-09, 3.385), (-0.7628, 0.316, 3.385), (-0.5838, 0.5838, 3.385), (-0.316, 0.7628, 3.385), (6.076e-08, 0.8063, 3.057), (0.3085, 0.7449, 3.057), (0.5701, 0.5701, 3.057), (0.7449, 0.3085, 3.057), (0.8063, -4.252e-08, 3.057), (0.7449, -0.3085, 3.057), (0.5701, -0.5701, 3.057), (0.3085, -0.7449, 3.057), (1.825e-07, -0.8063, 3.057), (-0.3085, -0.7449, 3.057), (-0.5701, -0.5701, 3.057), (-0.7449, -0.3085, 3.057), (-0.8063, 2.343e-09, 3.057), (-0.7449, 0.3085, 3.057), (-0.5701, 0.5701, 3.057), (-0.3085, 0.7449, 3.057), (0.6278, 0.6444, 3.531), (0.3551, 0.8266, 3.531), (0.8995, 0.01174, 3.531), (0.8355, 0.3334, 3.531), (0.6444, -0.6278, 3.531), (0.8266, -0.3551, 3.531), (0.01174, -0.8995, 3.531), (0.3334, -0.8355, 3.531), (-0.6278, -0.6444, 3.531), (-0.3551, -0.8266, 3.531), (-0.8995, -0.01174, 3.531), (-0.8355, -0.3334, 3.531), (-0.6444, 0.6278, 3.531), (-0.8266, 0.3551, 3.531), (-0.01174, 0.8995, 3.531), (-0.3334, 0.8355, 3.531), (0.5823, 0.5989, 3.531), (0.3305, 0.7672, 3.531), (0.8353, 0.01174, 3.531), (0.7762, 0.3088, 3.531), (0.5989, -0.5823, 3.531), (0.7672, -0.3305, 3.531), (0.01174, -0.8353, 3.531), (0.3088, -0.7762, 3.531), (-0.5823, -0.5989, 3.531), (-0.3305, -0.7672, 3.531), (-0.8353, -0.01174, 3.531), (-0.7762, -0.3088, 3.531), (-0.5989, 0.5823, 3.531), (-0.7672, 0.3305, 3.531), (-0.01174, 0.8353, 3.531), (-0.3088, 0.7762, 3.531), (0.6462, 0.6462, 3.522), (0.3497, 0.8443, 3.522), (0.9138, -4.858e-08, 3.522), (0.8443, 0.3497, 3.522), (0.6462, -0.6462, 3.522), (0.8443, -0.3497, 3.522), (1.278e-07, -0.9138, 3.522), (0.3497, -0.8443, 3.522), (-0.6462, -0.6462, 3.522), (-0.3497, -0.8443, 3.522), (-0.9138, 2.259e-09, 3.522), (-0.8443, -0.3497, 3.522), (-0.6462, 0.6462, 3.522), (-0.8443, 0.3497, 3.522), (-1.014e-08, 0.9138, 3.522), (-0.3497, 0.8443, 3.522), (0.5838, 0.5838, 3.522), (0.316, 0.7628, 3.522), (0.8257, -4.39e-08, 3.522), (0.7628, 0.316, 3.522), (0.5838, -0.5838, 3.522), (0.7628, -0.316, 3.522), (1.27e-07, -0.8257, 3.522), (0.316, -0.7628, 3.522), (-0.5838, -0.5838, 3.522), (-0.316, -0.7628, 3.522), (-0.8257, 2.041e-09, 3.522), (-0.7628, -0.316, 3.522), (-0.5838, 0.5838, 3.522), (-0.7628, 0.316, 3.522), (2.338e-09, 0.8257, 3.522), (-0.316, 0.7628, 3.522)], [], [(0, 1, 3, 2), (2, 3, 5, 4), (4, 5, 7, 6), (6, 7, 9, 8), (8, 9, 11, 10), (10, 11, 13, 12), (12, 13, 15, 14), (14, 15, 17, 16), (16, 17, 19, 18), (18, 19, 21, 20), (20, 21, 23, 22), (22, 23, 25, 24), (24, 25, 27, 26), (26, 27, 29, 28), (7, 5, 34, 35), (30, 31, 1, 0), (28, 29, 31, 30), (0, 2, 4, 6, 8, 10, 12, 14, 16, 18, 20, 22, 24, 26, 28, 30), (37, 36, 52, 53), (17, 15, 39, 40), (3, 1, 32, 33), (27, 25, 44, 45), (13, 11, 37, 38), (23, 21, 42, 43), (1, 31, 47, 32), (9, 7, 35, 36), (19, 17, 40, 41), (29, 27, 45, 46), (5, 3, 33, 34), (15, 13, 38, 39), (25, 23, 43, 44), (11, 9, 36, 37), (21, 19, 41, 42), (31, 29, 46, 47), (58, 57, 73, 74), (45, 44, 60, 61), (38, 37, 53, 54), (46, 45, 61, 62), (39, 38, 54, 55), (47, 46, 62, 63), (40, 39, 55, 56), (33, 32, 48, 49), (32, 47, 63, 48), (41, 40, 56, 57), (34, 33, 49, 50), (42, 41, 57, 58), (35, 34, 50, 51), (43, 42, 58, 59), (36, 35, 51, 52), (44, 43, 59, 60), (79, 78, 94, 95), (51, 50, 66, 67), (59, 58, 74, 75), (52, 51, 67, 68), (60, 59, 75, 76), (53, 52, 68, 69), (61, 60, 76, 77), (54, 53, 69, 70), (62, 61, 77, 78), (55, 54, 70, 71), (63, 62, 78, 79), (56, 55, 71, 72), (49, 48, 64, 65), (48, 63, 79, 64), (57, 56, 72, 73), (50, 49, 65, 66), (93, 92, 108, 109), (72, 71, 87, 88), (65, 64, 80, 81), (64, 79, 95, 80), (73, 72, 88, 89), (66, 65, 81, 82), (74, 73, 89, 90), (67, 66, 82, 83), (75, 74, 90, 91), (68, 67, 83, 84), (76, 75, 91, 92), (69, 68, 84, 85), (77, 76, 92, 93), (70, 69, 85, 86), (78, 77, 93, 94), (71, 70, 86, 87), (99, 98, 114, 115), (80, 95, 175, 174), (104, 88, 166, 182), (87, 86, 102, 103), (95, 94, 110, 111), (82, 81, 161, 160), (81, 80, 96, 97), (105, 106, 184, 185), (89, 88, 104, 105), (95, 111, 191, 175), (94, 93, 173, 172), (83, 82, 98, 99), (91, 90, 106, 107), (87, 103, 183, 167), (103, 104, 182, 183), (85, 84, 100, 101), (113, 112, 127, 126, 125, 124, 123, 122, 121, 120, 119, 118, 117, 116, 115, 114), (107, 106, 122, 123), (100, 99, 115, 116), (108, 107, 123, 124), (101, 100, 116, 117), (109, 108, 124, 125), (102, 101, 117, 118), (110, 109, 125, 126), (103, 102, 118, 119), (111, 110, 126, 127), (104, 103, 119, 120), (97, 96, 112, 113), (96, 111, 127, 112), (105, 104, 120, 121), (98, 97, 113, 114), (106, 105, 121, 122), (132, 133, 149, 148), (140, 141, 157, 156), (134, 135, 151, 150), (142, 143, 159, 158), (128, 129, 145, 144), (136, 137, 153, 152), (130, 131, 147, 146), (138, 139, 155, 154), (96, 80, 174, 190), (107, 108, 186, 187), (84, 83, 163, 162), (81, 97, 177, 161), (89, 105, 185, 169), (109, 110, 188, 189), (86, 85, 165, 164), (98, 82, 160, 176), (97, 98, 176, 177), (106, 90, 168, 184), (111, 96, 190, 191), (88, 87, 167, 166), (83, 99, 179, 163), (108, 92, 170, 186), (99, 100, 178, 179), (91, 107, 187, 171), (93, 109, 189, 173), (90, 89, 169, 168), (100, 84, 162, 178), (85, 101, 181, 165), (101, 102, 180, 181), (102, 86, 164, 180), (92, 91, 171, 170), (110, 94, 172, 188), (129, 128, 160, 161), (131, 130, 162, 163), (133, 132, 164, 165), (135, 134, 166, 167), (137, 136, 168, 169), (139, 138, 170, 171), (141, 140, 172, 173), (143, 142, 174, 175), (144, 145, 177, 176), (146, 147, 179, 178), (148, 149, 181, 180), (150, 151, 183, 182), (152, 153, 185, 184), (154, 155, 187, 186), (156, 157, 189, 188), (158, 159, 191, 190), (138, 154, 186, 170), (157, 141, 173, 189), (149, 133, 165, 181), (132, 148, 180, 164), (140, 156, 188, 172), (151, 135, 167, 183), (159, 143, 175, 191), (134, 150, 182, 166), (142, 158, 190, 174), (145, 129, 161, 177), (153, 137, 169, 185), (128, 144, 176, 160), (136, 152, 184, 168), (147, 131, 163, 179), (155, 139, 171, 187), (130, 146, 178, 162)])
me_cylinder_002.use_remesh_preserve_volume = False
me_cylinder_002.use_remesh_preserve_attributes = False
me_cylinder_002.use_mirror_vertex_groups = False
me_cylinder_002.update()
me_cylinder_003 = bpy.data.meshes.new('Cylinder.003')
me_cylinder_003.from_pydata([(3.322e-08, 0.7338, -1.072), (3.322e-08, 0.7338, 2.672), (0.2808, 0.678, -1.072), (0.2808, 0.678, 2.672), (0.5189, 0.5189, -1.072), (0.5189, 0.5189, 2.672), (0.678, 0.2808, -1.072), (0.678, 0.2808, 2.672), (0.7338, -3.803e-08, -1.072), (0.7338, -3.803e-08, 2.672), (0.678, -0.2808, -1.072), (0.678, -0.2808, 2.672), (0.5189, -0.5189, -1.072), (0.5189, -0.5189, 2.672), (0.2808, -0.678, -1.072), (0.2808, -0.678, 2.672), (1.44e-07, -0.7338, -1.072), (1.44e-07, -0.7338, 2.672), (-0.2808, -0.678, -1.072), (-0.2808, -0.678, 2.672), (-0.5189, -0.5189, -1.072), (-0.5189, -0.5189, 2.672), (-0.678, -0.2808, -1.072), (-0.678, -0.2808, 2.672), (-0.7338, 2.802e-09, -1.072), (-0.7338, 2.802e-09, 2.672), (-0.678, 0.2808, -1.072), (-0.678, 0.2808, 2.672), (-0.5189, 0.5189, -1.072), (-0.5189, 0.5189, 2.672), (-0.2808, 0.678, -1.072), (-0.2808, 0.678, 2.672), (2.533e-08, 0.8404, 2.879), (0.3216, 0.7765, 2.879), (0.5943, 0.5943, 2.879), (0.7765, 0.3216, 2.879), (0.8404, -4.355e-08, 2.879), (0.7765, -0.3216, 2.879), (0.5943, -0.5943, 2.879), (0.3216, -0.7765, 2.879), (1.522e-07, -0.8404, 2.879), (-0.3216, -0.7765, 2.879), (-0.5943, -0.5943, 2.879), (-0.7765, -0.3216, 2.879), (-0.8404, 3.209e-09, 2.879), (-0.7765, 0.3216, 2.879), (-0.5943, 0.5943, 2.879), (-0.3216, 0.7765, 2.879), (8.152e-09, 0.9316, 2.971), (0.3565, 0.8606, 2.971), (0.6587, 0.6587, 2.971), (0.8606, 0.3565, 2.971), (0.9316, -4.989e-08, 2.971), (0.8606, -0.3565, 2.971), (0.6587, -0.6587, 2.971), (0.3565, -0.8606, 2.971), (1.488e-07, -0.9316, 2.971), (-0.3565, -0.8606, 2.971), (-0.6587, -0.6587, 2.971), (-0.8606, -0.3565, 2.971), (-0.9316, 1.941e-09, 2.971), (-0.8606, 0.3565, 2.971), (-0.6587, 0.6587, 2.971), (-0.3565, 0.8606, 2.971), (-2.16e-09, 0.9316, 3.339), (0.3565, 0.8606, 3.339), (0.6587, 0.6587, 3.339), (0.8606, 0.3565, 3.339), (0.9316, -4.989e-08, 3.339), (0.8606, -0.3565, 3.339), (0.6587, -0.6587, 3.339), (0.3565, -0.8606, 3.339), (1.385e-07, -0.9316, 3.339), (-0.3565, -0.8606, 3.339), (-0.6587, -0.6587, 3.339), (-0.8606, -0.3565, 3.339), (-0.9316, 1.941e-09, 3.339), (-0.8606, 0.3565, 3.339), (-0.6587, 0.6587, 3.339), (-0.3565, 0.8606, 3.339), (-1.014e-08, 0.9138, 3.385), (0.3497, 0.8443, 3.385), (0.6462, 0.6462, 3.385), (0.8443, 0.3497, 3.385), (0.9138, -4.858e-08, 3.385), (0.8443, -0.3497, 3.385), (0.6462, -0.6462, 3.385), (0.3497, -0.8443, 3.385), (1.278e-07, -0.9138, 3.385), (-0.3497, -0.8443, 3.385), (-0.6462, -0.6462, 3.385), (-0.8443, -0.3497, 3.385), (-0.9138, 2.259e-09, 3.385), (-0.8443, 0.3497, 3.385), (-0.6462, 0.6462, 3.385), (-0.3497, 0.8443, 3.385), (2.338e-09, 0.8257, 3.385), (0.316, 0.7628, 3.385), (0.5838, 0.5838, 3.385), (0.7628, 0.316, 3.385), (0.8257, -4.39e-08, 3.385), (0.7628, -0.316, 3.385), (0.5838, -0.5838, 3.385), (0.316, -0.7628, 3.385), (1.27e-07, -0.8257, 3.385), (-0.316, -0.7628, 3.385), (-0.5838, -0.5838, 3.385), (-0.7628, -0.316, 3.385), (-0.8257, 2.041e-09, 3.385), (-0.7628, 0.316, 3.385), (-0.5838, 0.5838, 3.385), (-0.316, 0.7628, 3.385), (6.076e-08, 0.8063, 3.057), (0.3085, 0.7449, 3.057), (0.5701, 0.5701, 3.057), (0.7449, 0.3085, 3.057), (0.8063, -4.252e-08, 3.057), (0.7449, -0.3085, 3.057), (0.5701, -0.5701, 3.057), (0.3085, -0.7449, 3.057), (1.825e-07, -0.8063, 3.057), (-0.3085, -0.7449, 3.057), (-0.5701, -0.5701, 3.057), (-0.7449, -0.3085, 3.057), (-0.8063, 2.343e-09, 3.057), (-0.7449, 0.3085, 3.057), (-0.5701, 0.5701, 3.057), (-0.3085, 0.7449, 3.057), (0.6278, 0.6444, 3.531), (0.3551, 0.8266, 3.531), (0.8995, 0.01174, 3.531), (0.8355, 0.3334, 3.531), (0.6444, -0.6278, 3.531), (0.8266, -0.3551, 3.531), (0.01174, -0.8995, 3.531), (0.3334, -0.8355, 3.531), (-0.6278, -0.6444, 3.531), (-0.3551, -0.8266, 3.531), (-0.8995, -0.01174, 3.531), (-0.8355, -0.3334, 3.531), (-0.6444, 0.6278, 3.531), (-0.8266, 0.3551, 3.531), (-0.01174, 0.8995, 3.531), (-0.3334, 0.8355, 3.531), (0.5823, 0.5989, 3.531), (0.3305, 0.7672, 3.531), (0.8353, 0.01174, 3.531), (0.7762, 0.3088, 3.531), (0.5989, -0.5823, 3.531), (0.7672, -0.3305, 3.531), (0.01174, -0.8353, 3.531), (0.3088, -0.7762, 3.531), (-0.5823, -0.5989, 3.531), (-0.3305, -0.7672, 3.531), (-0.8353, -0.01174, 3.531), (-0.7762, -0.3088, 3.531), (-0.5989, 0.5823, 3.531), (-0.7672, 0.3305, 3.531), (-0.01174, 0.8353, 3.531), (-0.3088, 0.7762, 3.531), (0.6462, 0.6462, 3.522), (0.3497, 0.8443, 3.522), (0.9138, -4.858e-08, 3.522), (0.8443, 0.3497, 3.522), (0.6462, -0.6462, 3.522), (0.8443, -0.3497, 3.522), (1.278e-07, -0.9138, 3.522), (0.3497, -0.8443, 3.522), (-0.6462, -0.6462, 3.522), (-0.3497, -0.8443, 3.522), (-0.9138, 2.259e-09, 3.522), (-0.8443, -0.3497, 3.522), (-0.6462, 0.6462, 3.522), (-0.8443, 0.3497, 3.522), (-1.014e-08, 0.9138, 3.522), (-0.3497, 0.8443, 3.522), (0.5838, 0.5838, 3.522), (0.316, 0.7628, 3.522), (0.8257, -4.39e-08, 3.522), (0.7628, 0.316, 3.522), (0.5838, -0.5838, 3.522), (0.7628, -0.316, 3.522), (1.27e-07, -0.8257, 3.522), (0.316, -0.7628, 3.522), (-0.5838, -0.5838, 3.522), (-0.316, -0.7628, 3.522), (-0.8257, 2.041e-09, 3.522), (-0.7628, -0.316, 3.522), (-0.5838, 0.5838, 3.522), (-0.7628, 0.316, 3.522), (2.338e-09, 0.8257, 3.522), (-0.316, 0.7628, 3.522)], [], [(0, 1, 3, 2), (2, 3, 5, 4), (4, 5, 7, 6), (6, 7, 9, 8), (8, 9, 11, 10), (10, 11, 13, 12), (12, 13, 15, 14), (14, 15, 17, 16), (16, 17, 19, 18), (18, 19, 21, 20), (20, 21, 23, 22), (22, 23, 25, 24), (24, 25, 27, 26), (26, 27, 29, 28), (7, 5, 34, 35), (30, 31, 1, 0), (28, 29, 31, 30), (0, 2, 4, 6, 8, 10, 12, 14, 16, 18, 20, 22, 24, 26, 28, 30), (37, 36, 52, 53), (17, 15, 39, 40), (3, 1, 32, 33), (27, 25, 44, 45), (13, 11, 37, 38), (23, 21, 42, 43), (1, 31, 47, 32), (9, 7, 35, 36), (19, 17, 40, 41), (29, 27, 45, 46), (5, 3, 33, 34), (15, 13, 38, 39), (25, 23, 43, 44), (11, 9, 36, 37), (21, 19, 41, 42), (31, 29, 46, 47), (58, 57, 73, 74), (45, 44, 60, 61), (38, 37, 53, 54), (46, 45, 61, 62), (39, 38, 54, 55), (47, 46, 62, 63), (40, 39, 55, 56), (33, 32, 48, 49), (32, 47, 63, 48), (41, 40, 56, 57), (34, 33, 49, 50), (42, 41, 57, 58), (35, 34, 50, 51), (43, 42, 58, 59), (36, 35, 51, 52), (44, 43, 59, 60), (79, 78, 94, 95), (51, 50, 66, 67), (59, 58, 74, 75), (52, 51, 67, 68), (60, 59, 75, 76), (53, 52, 68, 69), (61, 60, 76, 77), (54, 53, 69, 70), (62, 61, 77, 78), (55, 54, 70, 71), (63, 62, 78, 79), (56, 55, 71, 72), (49, 48, 64, 65), (48, 63, 79, 64), (57, 56, 72, 73), (50, 49, 65, 66), (93, 92, 108, 109), (72, 71, 87, 88), (65, 64, 80, 81), (64, 79, 95, 80), (73, 72, 88, 89), (66, 65, 81, 82), (74, 73, 89, 90), (67, 66, 82, 83), (75, 74, 90, 91), (68, 67, 83, 84), (76, 75, 91, 92), (69, 68, 84, 85), (77, 76, 92, 93), (70, 69, 85, 86), (78, 77, 93, 94), (71, 70, 86, 87), (99, 98, 114, 115), (80, 95, 175, 174), (104, 88, 166, 182), (87, 86, 102, 103), (95, 94, 110, 111), (82, 81, 161, 160), (81, 80, 96, 97), (105, 106, 184, 185), (89, 88, 104, 105), (95, 111, 191, 175), (94, 93, 173, 172), (83, 82, 98, 99), (91, 90, 106, 107), (87, 103, 183, 167), (103, 104, 182, 183), (85, 84, 100, 101), (113, 112, 127, 126, 125, 124, 123, 122, 121, 120, 119, 118, 117, 116, 115, 114), (107, 106, 122, 123), (100, 99, 115, 116), (108, 107, 123, 124), (101, 100, 116, 117), (109, 108, 124, 125), (102, 101, 117, 118), (110, 109, 125, 126), (103, 102, 118, 119), (111, 110, 126, 127), (104, 103, 119, 120), (97, 96, 112, 113), (96, 111, 127, 112), (105, 104, 120, 121), (98, 97, 113, 114), (106, 105, 121, 122), (132, 133, 149, 148), (140, 141, 157, 156), (134, 135, 151, 150), (142, 143, 159, 158), (128, 129, 145, 144), (136, 137, 153, 152), (130, 131, 147, 146), (138, 139, 155, 154), (96, 80, 174, 190), (107, 108, 186, 187), (84, 83, 163, 162), (81, 97, 177, 161), (89, 105, 185, 169), (109, 110, 188, 189), (86, 85, 165, 164), (98, 82, 160, 176), (97, 98, 176, 177), (106, 90, 168, 184), (111, 96, 190, 191), (88, 87, 167, 166), (83, 99, 179, 163), (108, 92, 170, 186), (99, 100, 178, 179), (91, 107, 187, 171), (93, 109, 189, 173), (90, 89, 169, 168), (100, 84, 162, 178), (85, 101, 181, 165), (101, 102, 180, 181), (102, 86, 164, 180), (92, 91, 171, 170), (110, 94, 172, 188), (129, 128, 160, 161), (131, 130, 162, 163), (133, 132, 164, 165), (135, 134, 166, 167), (137, 136, 168, 169), (139, 138, 170, 171), (141, 140, 172, 173), (143, 142, 174, 175), (144, 145, 177, 176), (146, 147, 179, 178), (148, 149, 181, 180), (150, 151, 183, 182), (152, 153, 185, 184), (154, 155, 187, 186), (156, 157, 189, 188), (158, 159, 191, 190), (138, 154, 186, 170), (157, 141, 173, 189), (149, 133, 165, 181), (132, 148, 180, 164), (140, 156, 188, 172), (151, 135, 167, 183), (159, 143, 175, 191), (134, 150, 182, 166), (142, 158, 190, 174), (145, 129, 161, 177), (153, 137, 169, 185), (128, 144, 176, 160), (136, 152, 184, 168), (147, 131, 163, 179), (155, 139, 171, 187), (130, 146, 178, 162)])
me_cylinder_003.use_remesh_preserve_volume = False
me_cylinder_003.use_remesh_preserve_attributes = False
me_cylinder_003.use_mirror_vertex_groups = False
me_cylinder_003.update()
me_cube_005 = bpy.data.meshes.new('Cube.005')
me_cube_005.from_pydata([(-2.649, -1.0, -1.0), (-2.649, -1.0, 1.0), (-2.649, 1.0, -1.0), (-2.649, 1.0, 1.0), (-0.4735, -1.0, -1.0), (-0.4735, -1.0, 1.0), (-0.4735, 1.0, -1.0), (-0.4735, 1.0, 1.0), (-2.452, 1.0, 1.0), (-2.254, 1.0, 1.0), (-2.056, 1.0, 1.0), (-1.858, 1.0, 1.0), (-1.66, 1.0, 1.0), (-1.463, 1.0, 1.0), (-1.265, 1.0, 1.0), (-1.067, 1.0, 1.0), (-0.8691, 1.0, 1.0), (-0.6713, 1.0, 1.0), (-0.6713, -1.0, 1.0), (-0.8691, -1.0, 1.0), (-1.067, -1.0, 1.0), (-1.265, -1.0, 1.0), (-1.463, -1.0, 1.0), (-1.66, -1.0, 1.0), (-1.858, -1.0, 1.0), (-2.056, -1.0, 1.0), (-2.254, -1.0, 1.0), (-2.452, -1.0, 1.0), (-2.639, -0.8909, 1.205), (-2.639, 0.8909, 1.205), (-0.6611, 0.8909, 1.205), (-0.4837, 0.8909, 1.205), (-0.4837, -0.8909, 1.205), (-2.462, -0.8909, 1.205), (-2.462, 0.8909, 1.205), (-2.243, 0.8909, 1.205), (-2.067, 0.8909, 1.205), (-1.849, 0.8909, 1.205), (-1.67, 0.8909, 1.205), (-1.451, 0.8108, 1.204), (-1.276, 0.8108, 1.204), (-1.056, 0.8909, 1.205), (-0.8803, 0.8909, 1.205), (-0.6611, -0.8909, 1.205), (-0.8803, -0.8909, 1.205), (-1.056, -0.8909, 1.205), (-1.276, -0.8108, 1.204), (-1.451, -0.8108, 1.204), (-1.67, -0.8909, 1.205), (-1.849, -0.8909, 1.205), (-2.067, -0.8909, 1.205), (-2.243, -0.8909, 1.205), (-2.641, -1.0, 1.184), (-2.641, 1.0, 1.184), (-0.6634, 1.0, 1.184), (-0.4814, 1.0, 1.184), (-0.4814, -1.0, 1.184), (-2.46, -1.0, 1.184), (-2.46, 1.0, 1.184), (-2.245, 1.0, 1.184), (-2.065, 1.0, 1.184), (-1.851, 1.0, 1.184), (-1.667, 1.0, 1.184), (-1.454, 0.91, 1.185), (-1.274, 0.91, 1.185), (-1.058, 1.0, 1.184), (-0.878, 1.0, 1.184), (-0.6634, -1.0, 1.184), (-0.878, -1.0, 1.184), (-1.058, -1.0, 1.184), (-1.274, -0.91, 1.185), (-1.454, -0.91, 1.185), (-1.667, -1.0, 1.184), (-1.851, -1.0, 1.184), (-2.065, -1.0, 1.184), (-2.245, -1.0, 1.184)], [], [(1, 3, 2, 0), (7, 5, 4, 6), (18, 5, 56, 67), (5, 7, 55, 56), (18, 17, 16, 19), (21, 14, 64, 70), (20, 15, 14, 21), (24, 23, 72, 73), (22, 13, 12, 23), (10, 9, 59, 60), (24, 11, 10, 25), (15, 20, 69, 65), (26, 9, 8, 27), (0, 2, 6, 4), (5, 18, 19, 20, 21, 22, 23, 24, 25, 26, 27, 1, 0, 4), (3, 8, 9, 10, 11, 12, 13, 14, 15, 16, 17, 7, 6, 2), (33, 34, 29, 28), (32, 31, 30, 43), (44, 42, 41, 45), (46, 40, 39, 47), (48, 38, 37, 49), (50, 36, 35, 51), (13, 22, 71, 63), (12, 11, 61, 62), (26, 25, 74, 75), (23, 12, 62, 72), (20, 19, 68, 69), (11, 24, 73, 61), (3, 1, 52, 53), (14, 13, 63, 64), (1, 27, 57, 52), (25, 10, 60, 74), (17, 18, 67, 54), (8, 3, 53, 58), (22, 21, 70, 71), (9, 26, 75, 59), (16, 15, 65, 66), (19, 16, 66, 68), (27, 8, 58, 57), (7, 17, 54, 55), (28, 29, 53, 52), (30, 31, 55, 54), (31, 32, 56, 55), (33, 28, 52, 57), (29, 34, 58, 53), (35, 36, 60, 59), (37, 38, 62, 61), (39, 40, 64, 63), (41, 42, 66, 65), (32, 43, 67, 56), (44, 45, 69, 68), (46, 47, 71, 70), (48, 49, 73, 72), (50, 51, 75, 74), (43, 30, 54, 67), (42, 44, 68, 66), (45, 41, 65, 69), (40, 46, 70, 64), (47, 39, 63, 71), (38, 48, 72, 62), (49, 37, 61, 73), (36, 50, 74, 60), (51, 35, 59, 75), (34, 33, 57, 58)])
me_cube_005.use_remesh_preserve_volume = False
me_cube_005.use_remesh_preserve_attributes = False
me_cube_005.use_mirror_vertex_groups = False
me_cube_005.update()
me_cube_001 = bpy.data.meshes.new('Cube.001')
me_cube_001.from_pydata([(-2.989, -1.0, -1.0), (-2.989, -1.0, 1.0), (-2.989, 1.0, -1.0), (-2.989, 1.0, 1.0), (-2.791, 1.0, 1.0), (-2.593, 1.0, 1.0), (-2.395, 1.0, 1.0), (-2.198, 1.0, 1.0), (-2.0, 1.0, 1.0), (-1.802, 1.0, 1.0), (-1.604, 1.0, 1.0), (-1.406, 1.0, 1.0), (-1.209, 1.0, 1.0), (-1.209, -1.0, 1.0), (-1.406, -1.0, 1.0), (-1.604, -1.0, 1.0), (-1.802, -1.0, 1.0), (-2.0, -1.0, 1.0), (-2.198, -1.0, 1.0), (-2.395, -1.0, 1.0), (-2.593, -1.0, 1.0), (-2.791, -1.0, 1.0), (-2.979, -0.8909, 1.205), (-2.979, 0.8909, 1.205), (-2.801, -0.8909, 1.205), (-2.801, 0.8909, 1.205), (-2.582, 0.8909, 1.205), (-2.407, 0.8909, 1.205), (-2.188, 0.8909, 1.205), (-2.009, 0.8909, 1.205), (-1.791, 0.8107, 1.204), (-1.615, 0.8107, 1.204), (-1.395, 0.8909, 1.205), (-1.22, 0.8909, 1.205), (-1.22, -0.8909, 1.205), (-1.395, -0.8909, 1.205), (-1.615, -0.8108, 1.204), (-1.791, -0.8108, 1.204), (-2.009, -0.8909, 1.205), (-2.188, -0.8909, 1.205), (-2.407, -0.8909, 1.205), (-2.582, -0.8909, 1.205), (-2.981, -1.0, 1.184), (-2.981, 1.0, 1.184), (-2.799, -1.0, 1.184), (-2.799, 1.0, 1.184), (-2.584, 1.0, 1.184), (-2.404, 1.0, 1.184), (-2.191, 1.0, 1.184), (-2.007, 1.0, 1.184), (-1.793, 0.91, 1.185), (-1.613, 0.91, 1.185), (-1.397, 1.0, 1.184), (-1.217, 1.0, 1.184), (-1.217, -1.0, 1.184), (-1.397, -1.0, 1.184), (-1.613, -0.91, 1.185), (-1.793, -0.91, 1.185), (-2.007, -1.0, 1.184), (-2.191, -1.0, 1.184), (-2.404, -1.0, 1.184), (-2.584, -1.0, 1.184), (-1.0, -1.0, 1.0), (-1.0, 1.0, 1.0), (1.176, -1.0, -1.0), (1.176, -1.0, 1.0), (1.176, 1.0, -1.0), (1.176, 1.0, 1.0), (-0.8022, 1.0, 1.0), (-0.6044, 1.0, 1.0), (-0.4066, 1.0, 1.0), (-0.2088, 1.0, 1.0), (-0.01097, 1.0, 1.0), (0.1868, 1.0, 1.0), (0.3846, 1.0, 1.0), (0.5825, 1.0, 1.0), (0.7803, 1.0, 1.0), (0.9781, 1.0, 1.0), (0.9781, -1.0, 1.0), (0.7803, -1.0, 1.0), (0.5825, -1.0, 1.0), (0.3846, -1.0, 1.0), (0.1868, -1.0, 1.0), (-0.01097, -1.0, 1.0), (-0.2088, -1.0, 1.0), (-0.4066, -1.0, 1.0), (-0.6044, -1.0, 1.0), (-0.8022, -1.0, 1.0), (-0.9898, -0.8909, 1.205), (-0.9898, 0.8909, 1.205), (0.9883, 0.8909, 1.205), (1.166, 0.8909, 1.205), (1.166, -0.8909, 1.205), (-0.8124, -0.8909, 1.205), (-0.8124, 0.8909, 1.205), (-0.5932, 0.8909, 1.205), (-0.4177, 0.8909, 1.205), (-0.1995, 0.8909, 1.205), (-0.0202, 0.8909, 1.205), (0.198, 0.8108, 1.204), (0.3735, 0.8108, 1.204), (0.5936, 0.8909, 1.205), (0.7691, 0.8909, 1.205), (0.9883, -0.8909, 1.205), (0.7691, -0.8909, 1.205), (0.5936, -0.8909, 1.205), (0.3735, -0.8108, 1.204), (0.198, -0.8108, 1.204), (-0.0202, -0.8909, 1.205), (-0.1995, -0.8909, 1.205), (-0.4177, -0.8909, 1.205), (-0.5932, -0.8909, 1.205), (-0.9921, -1.0, 1.184), (-0.9921, 1.0, 1.184), (0.986, 1.0, 1.184), (1.168, 1.0, 1.184), (1.168, -1.0, 1.184), (-0.8101, -1.0, 1.184), (-0.8101, 1.0, 1.184), (-0.5955, 1.0, 1.184), (-0.4155, 1.0, 1.184), (-0.2018, 1.0, 1.184), (-0.01789, 1.0, 1.184), (0.1957, 0.91, 1.185), (0.3757, 0.91, 1.185), (0.5914, 1.0, 1.184), (0.7714, 1.0, 1.184), (0.986, -1.0, 1.184), (0.7714, -1.0, 1.184), (0.5914, -1.0, 1.184), (0.3757, -0.91, 1.185), (0.1957, -0.91, 1.185), (-0.01789, -1.0, 1.184), (-0.2018, -1.0, 1.184), (-0.4155, -1.0, 1.184), (-0.5955, -1.0, 1.184)], [], [(1, 3, 2, 0), (15, 10, 51, 56), (14, 11, 10, 15), (18, 17, 58, 59), (16, 9, 8, 17), (6, 5, 46, 47), (18, 7, 6, 19), (11, 14, 55, 52), (20, 5, 4, 21), (2, 66, 64, 0), (13, 62, 63, 12), (24, 25, 23, 22), (34, 33, 32, 35), (36, 31, 30, 37), (38, 29, 28, 39), (40, 27, 26, 41), (9, 16, 57, 50), (8, 7, 48, 49), (20, 19, 60, 61), (17, 8, 49, 58), (14, 13, 54, 55), (7, 18, 59, 48), (3, 1, 42, 43), (10, 9, 50, 51), (1, 21, 44, 42), (19, 6, 47, 60), (4, 3, 43, 45), (16, 15, 56, 57), (5, 20, 61, 46), (12, 11, 52, 53), (13, 12, 53, 54), (21, 4, 45, 44), (22, 23, 43, 42), (24, 22, 42, 44), (23, 25, 45, 43), (26, 27, 47, 46), (28, 29, 49, 48), (30, 31, 51, 50), (32, 33, 53, 52), (34, 35, 55, 54), (36, 37, 57, 56), (38, 39, 59, 58), (40, 41, 61, 60), (33, 34, 54, 53), (35, 32, 52, 55), (31, 36, 56, 51), (37, 30, 50, 57), (29, 38, 58, 49), (39, 28, 48, 59), (27, 40, 60, 47), (41, 26, 46, 61), (25, 24, 44, 45), (67, 65, 64, 66), (78, 65, 116, 127), (65, 67, 115, 116), (78, 77, 76, 79), (81, 74, 124, 130), (80, 75, 74, 81), (84, 83, 132, 133), (82, 73, 72, 83), (70, 69, 119, 120), (84, 71, 70, 85), (75, 80, 129, 125), (86, 69, 68, 87), (93, 94, 89, 88), (92, 91, 90, 103), (104, 102, 101, 105), (106, 100, 99, 107), (108, 98, 97, 109), (110, 96, 95, 111), (73, 82, 131, 123), (72, 71, 121, 122), (86, 85, 134, 135), (83, 72, 122, 132), (80, 79, 128, 129), (71, 84, 133, 121), (63, 62, 112, 113), (74, 73, 123, 124), (62, 87, 117, 112), (85, 70, 120, 134), (77, 78, 127, 114), (68, 63, 113, 118), (82, 81, 130, 131), (69, 86, 135, 119), (76, 75, 125, 126), (79, 76, 126, 128), (87, 68, 118, 117), (67, 77, 114, 115), (88, 89, 113, 112), (90, 91, 115, 114), (91, 92, 116, 115), (93, 88, 112, 117), (89, 94, 118, 113), (95, 96, 120, 119), (97, 98, 122, 121), (99, 100, 124, 123), (101, 102, 126, 125), (92, 103, 127, 116), (104, 105, 129, 128), (106, 107, 131, 130), (108, 109, 133, 132), (110, 111, 135, 134), (103, 90, 114, 127), (102, 104, 128, 126), (105, 101, 125, 129), (100, 106, 130, 124), (107, 99, 123, 131), (98, 108, 132, 122), (109, 97, 121, 133), (96, 110, 134, 120), (111, 95, 119, 135), (94, 93, 117, 118), (0, 64, 65, 78, 79, 80, 81, 82, 83, 84, 85, 86, 87, 62, 13, 14, 15, 16, 17, 18, 19, 20, 21, 1), (12, 63, 68, 69, 70, 71, 72, 73, 74, 75, 76, 77, 67, 66, 2, 3, 4, 5, 6, 7, 8, 9, 10, 11)])
me_cube_001.use_remesh_preserve_volume = False
me_cube_001.use_remesh_preserve_attributes = False
me_cube_001.use_mirror_vertex_groups = False
me_cube_001.update()

# ---- objects
ob_elevator_bridge = bpy.data.objects.new('Elevator Bridge', me_cube_007)
ob_wall = bpy.data.objects.new('Wall', me_cube)
ob_tower = bpy.data.objects.new('Tower', me_cylinder)
ob_tower2 = bpy.data.objects.new('Tower2', me_cylinder_001)
ob_longwall2 = bpy.data.objects.new('LongWall2', me_cube_003)
ob_tower3 = bpy.data.objects.new('Tower3', me_cylinder_002)
ob_tower4 = bpy.data.objects.new('Tower4', me_cylinder_003)
ob_wall2 = bpy.data.objects.new('Wall2', me_cube_005)
ob_longwall = bpy.data.objects.new('LongWall', me_cube_001)

# ---- transforms, parenting, visibility, modifiers, constraints
ob_elevator_bridge.location = (2.631, -0.5694, -1.072)
ob_elevator_bridge.scale = (0.4368, 0.4368, -0.02402)
ob_elevator_bridge.lineart.crease_threshold = 0.0
ob_wall.location = (2.467, -2.98e-08, -0.06597)
ob_wall.scale = (1.819, 0.14, 1.0)
ob_wall.lineart.crease_threshold = 0.0
ob_tower.location = (0.0, 0.0, 0.0)
ob_tower.lineart.crease_threshold = 0.0
ob_tower2.location = (5.3, 0.0, 0.0)
ob_tower2.lineart.crease_threshold = 0.0
ob_longwall2.location = (5.324, 6.114, -0.06597)
ob_longwall2.rotation_euler = (0.0, -0.0, 1.571)
ob_longwall2.scale = (1.819, 0.14, 1.0)
ob_longwall2.lineart.crease_threshold = 0.0
ob_tower3.location = (0.0, 8.942, 0.0)
ob_tower3.lineart.crease_threshold = 0.0
ob_tower4.location = (5.3, 8.942, 0.0)
ob_tower4.lineart.crease_threshold = 0.0
ob_wall2.location = (5.483, 8.923, -0.06597)
ob_wall2.scale = (1.819, 0.14, 1.0)
ob_wall2.lineart.crease_threshold = 0.0
ob_longwall.location = (0.02377, 6.114, -0.06597)
ob_longwall.rotation_euler = (0.0, -0.0, 1.571)
ob_longwall.scale = (1.819, 0.14, 1.0)
ob_longwall.lineart.crease_threshold = 0.0

# ---- collection membership
col_collection_1.objects.link(ob_elevator_bridge)
col_collection_1.objects.link(ob_wall)
col_collection_1.objects.link(ob_tower)
col_collection_1.objects.link(ob_tower2)
col_collection_1.objects.link(ob_longwall2)
col_collection_1.objects.link(ob_tower3)
col_collection_1.objects.link(ob_tower4)
col_collection_1.objects.link(ob_wall2)
col_collection_1.objects.link(ob_longwall)

# ---- scene / render settings (as saved in the file)
scene.frame_start = 1; scene.frame_end = 250; scene.frame_set(1)
scene.render.engine = 'BLENDER_EEVEE_NEXT'
scene.render.resolution_percentage = 50
scene.render.dither_intensity = 0.0
scene.cycles.use_denoising = False
scene.cycles.samples = 10
scene.cycles.sampling_pattern = 'TABULATED_SOBOL'
scene.cycles.light_sampling_threshold = 0.0
scene.cycles.use_adaptive_sampling = False
scene.cycles.use_light_tree = False
scene.cycles.blur_glossy = 0.0
scene.cycles.pixel_filter_type = 'GAUSSIAN'
scene.cycles.sample_clamp_indirect = 0.0
scene.view_settings.view_transform = 'Standard'
bpy.context.view_layer.update()

# ---- added for rendering (the .blend has no active camera and no usable light): camera, sun
cam_auto = bpy.data.cameras.new('AutoCamera')
cam_auto.lens = 50.0
cam_auto.sensor_width = 36.0
cam_auto.clip_end = 1000.0
ob_auto_camera = bpy.data.objects.new('AutoCamera', cam_auto)
scene.collection.objects.link(ob_auto_camera)
ob_auto_camera.location = (15.8185, -11.6261, 11.7525)
ob_auto_camera.rotation_euler = (1.09748, -7.21219e-08, 0.694738)
scene.camera = ob_auto_camera
light_auto_sun = bpy.data.lights.new('AutoSun', 'SUN')
light_auto_sun.energy = 3.0
light_auto_sun.angle = 0.0523599
ob_auto_sun = bpy.data.objects.new('AutoSun', light_auto_sun)
scene.collection.objects.link(ob_auto_sun)
ob_auto_sun.rotation_euler = (0.872665, 0.174533, 0.523599)
bpy.context.view_layer.update()
